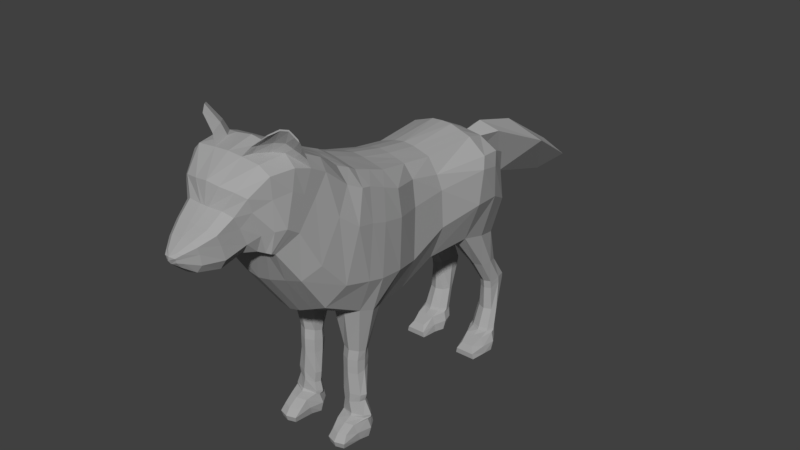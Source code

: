 # Source: Hungry_02.blend  (saved by Blender 2.77.0; exported with 4.5.12 LTS)
import bpy
from mathutils import Matrix  # noqa: F401  (used for matrix-valued properties, if any)

bpy.ops.wm.read_factory_settings(use_empty=True)
scene = bpy.context.scene
scene.name = 'Scene'

# ---- collections
col_collection_1 = bpy.data.collections.new('Collection 1'); scene.collection.children.link(col_collection_1)

# ---- materials (node trees are filled in below, after node groups)
mat_material = bpy.data.materials.new('Material')
mat_material.alpha_threshold = 0.0
mat_material.use_transparent_shadow = False
mat_material.diffuse_color = (0.3844, 0.3844, 0.3844, 1.0)
mat_material.roughness = 0.5

# ---- material node trees

# ---- world
world_world = bpy.data.worlds.new('World'); scene.world = world_world
world_world.color = (0.05088, 0.05088, 0.05088)
world_world.use_sun_shadow = False
world_world.sun_shadow_jitter_overblur = 0.0
world_world.cycles.sampling_method = 'MANUAL'

# ---- meshes
me_cube_001 = bpy.data.meshes.new('Cube.001')
me_cube_001.from_pydata([(0.09696, -0.3252, 0.4092), (0.1583, -0.3252, 0.4092), (0.1369, 0.5745, 0.5903), (0.1278, 0.5412, 1.044), (0.13, 0.1272, 0.6384), (0.1317, 0.1034, 1.127), (0.1555, -0.2163, 1.185), (0.1822, -0.2727, 0.6042), (0.19, 0.5541, 1.016), (0.19, 0.5774, 0.7782), (0.1953, 0.1272, 0.805), (0.2342, -0.2163, 1.127), (0.08479, -0.3898, 0.4244), (0.2441, -0.2165, 0.764), (0.1771, 0.1034, 1.057), (0.1555, -0.3778, 1.242), (0.1992, -0.4163, 0.6462), (0.2342, -0.3818, 1.195), (0.2566, -0.4175, 0.8041), (0.1724, 0.3239, 0.6638), (0.1506, 0.3619, 1.139), (0.2524, 0.3095, 0.8611), (0.2342, 0.3619, 1.071), (0.06544, 0.5745, 0.5903), (0.03354, 0.5412, 1.044), (0.2156, -0.6585, 1.245), (0.05146, 0.1034, 1.152), (0.05146, 0.1272, 0.6029), (0.05146, -0.2163, 1.21), (0.07915, -0.2855, 0.5609), (0.05146, -0.3778, 1.267), (0.06086, -0.4163, 0.6029), (0.08028, 0.3239, 0.6393), (0.05146, 0.3619, 1.173), (0.2098, 0.4558, 0.002055), (0.1929, 0.5295, 0.01078), (0.1916, -0.4186, 0.003091), (0.1851, -0.3556, 0.009038), (0.08391, 0.5295, 0.01078), (0.09488, -0.3556, 0.009038), (0.09297, -0.4186, 0.003091), (0.0899, 0.4558, 0.002055), (0.1278, 0.6031, 0.817), (0.07812, -0.8345, 1.061), (0.1853, 0.5588, 0.929), (0.07812, -0.5812, 1.37), (0.1953, 0.1153, 0.985), (0.2448, -0.2067, 0.9991), (0.2524, -0.3897, 1.047), (0.2524, 0.3357, 1.02), (0.2156, -0.7474, 1.135), (0.03354, 0.6031, 0.817), (0.13, -0.06602, 0.5728), (0.1317, -0.05649, 1.15), (0.1953, -0.06602, 0.728), (0.1771, -0.05649, 1.092), (0.05146, -0.06602, 0.5286), (0.05146, -0.05649, 1.175), (0.1953, -0.06125, 0.9734), (0.09604, -0.3209, 0.3459), (0.08354, -0.3957, 0.3444), (0.1629, -0.3957, 0.3444), (0.1552, -0.3209, 0.3459), (0.1157, 0.5367, 0.3338), (0.1741, 0.5367, 0.3338), (0.1043, 0.6497, 0.3328), (0.1606, 0.6497, 0.3328), (0.08354, -0.3951, 0.3781), (0.1552, -0.3191, 0.3602), (0.09604, -0.3191, 0.3602), (0.1629, -0.3951, 0.3781), (0.09604, -0.3238, 0.3273), (0.1629, -0.3957, 0.3122), (0.08354, -0.3957, 0.3122), (0.1552, -0.3238, 0.3273), (0.1741, 0.5342, 0.3519), (0.1157, 0.5342, 0.3519), (0.1043, 0.6507, 0.3434), (0.1598, 0.6507, 0.3434), (0.1157, 0.5399, 0.3117), (0.1043, 0.6482, 0.3242), (0.1615, 0.6482, 0.3242), (0.1741, 0.5399, 0.3117), (0.09488, -0.3404, 0.0994), (0.1834, -0.4503, 0.0917), (0.09297, -0.4503, 0.0917), (0.1851, -0.3404, 0.0994), (0.1055, 0.4529, 0.08201), (0.08878, 0.5647, 0.09068), (0.1847, 0.5647, 0.09068), (0.1896, 0.4529, 0.08201), (0.1803, -0.5098, 0.002925), (0.1043, -0.5098, 0.002925), (0.2002, 0.3782, 0.002055), (0.09922, 0.3782, 0.002055), (0.1179, 0.3974, 0.05753), (0.1803, -0.4939, 0.06261), (0.1043, -0.4939, 0.06261), (0.1775, 0.3974, 0.05753), (0.1882, 0.5043, 0.1096), (0.1064, 0.5043, 0.1096), (0.0902, 0.5646, 0.09761), (0.1823, 0.5646, 0.09761), (0.106, 0.4969, 0.0984), (0.08949, 0.5647, 0.09414), (0.1835, 0.5647, 0.09414), (0.1889, 0.4969, 0.0984), (0.08199, -0.3996, 0.1163), (0.1851, -0.3395, 0.1103), (0.09488, -0.3395, 0.1103), (0.1949, -0.3996, 0.1163), (0.09488, -0.3399, 0.1048), (0.1949, -0.3999, 0.1054), (0.08199, -0.3999, 0.1054), (0.1851, -0.3399, 0.1048), (0.1709, -0.8287, 1.066), (0.2156, -0.5998, 1.326), (0.1709, -0.5812, 1.366), (0.1491, -0.4741, 1.289), (0.2196, -0.4934, 1.238), (0.1968, -0.731, 0.9201), (0.2378, -0.6614, 0.97), (0.06201, -0.4741, 1.314), (0.06201, -0.7647, 0.8938), (0.2378, -0.5597, 1.135), (0.1671, -0.3898, 0.4244), (0.08276, -0.3974, 0.2116), (0.1655, -0.3485, 0.2102), (0.09546, -0.3485, 0.2102), (0.1784, -0.3974, 0.2116), (0.1734, 0.461, 0.4707), (0.1014, 0.461, 0.4707), (0.08564, 0.5921, 0.4423), (0.1475, 0.5921, 0.4423), (0.1819, 0.5394, 0.1988), (0.1105, 0.5394, 0.1988), (0.09644, 0.5932, 0.1977), (0.1731, 0.5932, 0.1977), (0.1952, -0.6079, 0.7471), (0.2503, -0.5437, 0.8384), (0.1576, -0.4173, 1.265), (0.2392, -0.4303, 1.207), (0.0476, -0.4173, 1.29), (0.05361, -0.6079, 0.6819), (0.2574, -0.4716, 1.065), (0.2156, -0.7709, 1.309), (0.07812, -0.8545, 1.071), (0.07812, -0.7513, 1.452), (0.2156, -0.8061, 1.173), (0.1709, -0.8487, 1.075), (0.2117, -0.7514, 1.391), (0.1669, -0.7513, 1.436), (0.1601, -0.9167, 1.263), (0.05923, -0.8766, 1.071), (0.05923, -0.9724, 1.354), (0.1601, -0.8817, 1.159), (0.1225, -0.8722, 1.08), (0.1601, -0.9333, 1.322), (0.1225, -0.9579, 1.344), (0.1212, -0.9443, 1.199), (0.02033, -0.9163, 1.064), (0.02033, -0.9928, 1.272), (0.1212, -0.9159, 1.125), (0.08361, -0.9105, 1.077), (0.1212, -0.9691, 1.251), (0.08361, -0.9869, 1.272), (0.07296, -1.092, 1.141), (0.07296, -1.086, 1.096), (0.04923, -1.091, 1.062), (0.07296, -1.1, 1.172), (0.04923, -1.108, 1.186), (0.0259, -1.16, 1.131), (0.0259, -1.158, 1.119), (0.0259, -1.164, 1.138), (0.1709, -0.6663, 1.409), (0.2156, -0.6756, 1.366), (0.07812, -0.6663, 1.417), (0.2156, -0.7147, 1.277), (0.07812, -0.8445, 1.066), (0.2156, -0.7768, 1.154), (0.1709, -0.8387, 1.071), (0.154, -0.8606, 1.079), (0.06868, -0.8664, 1.07), (0.06868, -0.866, 1.434), (0.1952, -0.8487, 1.172), (0.1952, -0.8558, 1.39), (0.1952, -0.8499, 1.299), (0.154, -0.866, 1.426), (0.01439, -1.052, 1.225), (0.07397, -1.05, 1.222), (0.105, -1.021, 1.158), (0.105, -1.004, 1.094), (0.105, -1.037, 1.203), (0.07397, -1.004, 1.049), (0.08828, -0.3979, 0.1602), (0.09989, -0.3462, 0.1577), (0.172, -0.3979, 0.1782), (0.1622, -0.3462, 0.1757), (0.07149, 0.6975, 1.039), (0.1379, 0.9655, 0.9223), (0.09037, 1.25, 0.7479), (0.1729, 0.4485, 0.63), (0.2372, 0.4485, 0.8488), (0.1389, 0.458, 1.112), (0.2265, 0.458, 1.063), (0.02837, 0.458, 1.129), (0.04569, 0.4485, 0.63), (0.2155, 0.5009, 0.002141), (0.07451, 0.5009, 0.002141), (0.2344, 0.4472, 0.993), (0.1791, 0.5925, 0.3397), (0.09794, 0.5925, 0.3397), (0.09794, 0.5917, 0.3543), (0.1785, 0.5917, 0.3543), (0.1796, 0.5933, 0.324), (0.09794, 0.5933, 0.324), (0.2065, 0.5153, 0.09069), (0.08009, 0.5153, 0.09069), (0.08172, 0.5338, 0.1056), (0.2039, 0.5338, 0.1056), (0.08091, 0.53, 0.09814), (0.2052, 0.53, 0.09814), (0.1753, 0.5259, 0.4652), (0.07495, 0.5259, 0.4652), (0.1932, 0.5656, 0.202), (0.08888, 0.5656, 0.202), (0.07374, -0.3569, 0.4168), (0.2145, -0.3503, 0.6252), (0.2576, -0.3384, 0.784), (0.1749, -0.3569, 0.4168), (0.1555, -0.2971, 1.214), (0.2342, -0.2991, 1.161), (0.04435, -0.3503, 0.5819), (0.05146, -0.2971, 1.239), (0.2024, -0.3772, 0.002573), (0.07658, -0.3772, 0.002573), (0.2524, -0.3138, 1.023), (0.1698, -0.3577, 0.3451), (0.07221, -0.3577, 0.3451), (0.07221, -0.3565, 0.3692), (0.1698, -0.3565, 0.3692), (0.1698, -0.3591, 0.3198), (0.07221, -0.3591, 0.3198), (0.2047, -0.3837, 0.09642), (0.07658, -0.3837, 0.09642), (0.0703, -0.3689, 0.1133), (0.211, -0.3689, 0.1133), (0.0703, -0.3693, 0.1051), (0.211, -0.3693, 0.1051), (0.1899, -0.3723, 0.2109), (0.07125, -0.3723, 0.2109), (0.1813, -0.3714, 0.177), (0.07831, -0.3714, 0.1589), (0.09181, -0.785, 1.447), (0.1286, -0.785, 1.44), (0.0879, -0.8324, 1.439), (0.1232, -0.8324, 1.436), (0.1828, -0.7252, 1.413), (0.1984, -0.7252, 1.397), (0.1841, -0.6955, 1.403), (0.1997, -0.6987, 1.389), (0.1345, -0.7352, 1.441), (0.1644, -0.7102, 1.426), (0.2116, -0.7714, 1.541), (0.2112, -0.7721, 1.535), (0.1924, -0.7958, 1.546), (0.1935, -0.7946, 1.54), (0.1646, -0.83, 1.528), (0.1668, -0.8283, 1.524), (0.2203, -0.7619, 1.526), (0.2243, -0.7581, 1.511), (0.2315, -0.748, 1.503), (0.2344, -0.7468, 1.492), (0.2354, -0.7323, 1.466), (0.04158, -1.137, 1.134), (0.04158, -1.134, 1.111), (0.02465, -1.149, 1.156), (0.04158, -1.143, 1.15), (0.02465, -1.138, 1.093), (0.2151, -0.694, 1.407), (0.157, -0.7454, 1.481), (0.1238, -0.785, 1.487), (0.09882, -0.8471, 1.472), (0.2052, -0.7137, 1.43), (0.1462, -0.7845, 1.48), (0.1112, -0.8264, 1.473), (0.1784, -0.7257, 1.466), (0.191, -0.7341, 1.452), (0.1947, -0.7108, 1.443), (0.1763, -0.7553, 1.476), (0.02102, 1.305, 0.7208), (0.08019, 0.5541, 1.044), (0.126, -0.3109, 0.4092), (0.0916, 0.1034, 1.14), (0.1035, -0.2163, 1.198), (0.1035, -0.3778, 1.255), (0.1011, 0.3619, 1.156), (0.0995, 0.5874, 0.5903), (0.09072, 0.1272, 0.6207), (0.13, -0.2647, 0.5825), (0.13, -0.4343, 0.6246), (0.1263, 0.3095, 0.6515), (0.1346, 0.5424, 0.01078), (0.1423, -0.3412, 0.009038), (0.1423, -0.4186, 0.003091), (0.1499, 0.4558, 0.002055), (0.1245, -0.8316, 1.063), (0.08019, 0.616, 0.817), (0.0916, -0.05649, 1.162), (0.09072, -0.06602, 0.5507), (0.1234, -0.3065, 0.3459), (0.1234, -0.4137, 0.3444), (0.129, 0.6627, 0.3328), (0.1449, 0.5224, 0.3338), (0.1234, -0.4131, 0.3781), (0.1234, -0.3047, 0.3602), (0.1234, -0.3094, 0.3273), (0.1234, -0.4137, 0.3122), (0.1449, 0.5199, 0.3519), (0.1286, 0.6636, 0.3434), (0.1294, 0.6611, 0.3242), (0.1449, 0.5256, 0.3117), (0.1423, -0.326, 0.0994), (0.1423, -0.4623, 0.0917), (0.1331, 0.5777, 0.09068), (0.1475, 0.4529, 0.08201), (0.1423, -0.5218, 0.002925), (0.1497, 0.3782, 0.002055), (0.1423, -0.506, 0.06261), (0.1477, 0.3974, 0.05753), (0.1473, 0.49, 0.1096), (0.1326, 0.5776, 0.09761), (0.1474, 0.4825, 0.0984), (0.1328, 0.5776, 0.09414), (0.1423, -0.4176, 0.1163), (0.1423, -0.3251, 0.1103), (0.1423, -0.4251, 0.1054), (0.1423, -0.3255, 0.1048), (0.1245, -0.5812, 1.368), (0.126, -0.4078, 0.4244), (0.1056, -0.4741, 1.301), (0.1294, -0.7479, 0.907), (0.1329, -0.3341, 0.2102), (0.1329, -0.4154, 0.2116), (0.114, 0.605, 0.4423), (0.1374, 0.4467, 0.4707), (0.1312, 0.6061, 0.1977), (0.1462, 0.5251, 0.1988), (0.1244, -0.6079, 0.7145), (0.1026, -0.4173, 1.277), (0.1245, -0.8516, 1.073), (0.09087, -0.8744, 1.075), (0.05197, -0.9134, 1.07), (0.02462, -1.091, 1.054), (0.1245, -0.8416, 1.068), (0.1245, -0.6663, 1.413), (0.1113, -0.8635, 1.075), (0.03698, -1.004, 1.042), (0.1306, -0.3318, 0.1667), (0.1301, -0.4159, 0.1692), (0.145, 0.5009, 0.002141), (0.08365, 0.458, 1.121), (0.1448, -0.3772, 0.002573), (0.1035, -0.2971, 1.226), (0.09207, 0.4519, 0.04206), (0.07934, 0.5559, 0.05181), (0.1942, 0.5559, 0.05181), (0.2065, 0.4519, 0.04206), (0.1043, 0.3773, 0.02833), (0.1943, 0.3773, 0.02833), (0.2192, 0.5122, 0.04697), (0.06919, 0.5122, 0.04697), (0.1493, 0.3773, 0.02833), (0.1326, 0.5704, 0.05181), (0.08709, -0.3362, 0.0557), (0.1954, -0.4373, 0.04772), (0.08486, -0.4373, 0.04772), (0.1925, -0.3362, 0.0557), (0.187, -0.5161, 0.03062), (0.09806, -0.5161, 0.03062), (0.2141, -0.3742, 0.05018), (0.0657, -0.3742, 0.05018), (0.1425, -0.5301, 0.03062), (0.1425, -0.3194, 0.0557), (-0.09696, -0.3252, 0.4092), (-0.1583, -0.3252, 0.4092), (-0.1369, 0.5745, 0.5903), (-0.1278, 0.5412, 1.044), (-0.13, 0.1272, 0.6384), (-0.1317, 0.1034, 1.127), (-0.1555, -0.2163, 1.185), (-0.1822, -0.2727, 0.6042), (-0.19, 0.5541, 1.016), (-0.19, 0.5774, 0.7782), (-0.1953, 0.1272, 0.805), (-0.2342, -0.2163, 1.127), (-0.08479, -0.3898, 0.4244), (-0.2441, -0.2165, 0.764), (-0.1771, 0.1034, 1.057), (-0.1555, -0.3778, 1.242), (-0.1992, -0.4163, 0.6462), (-0.2342, -0.3818, 1.195), (-0.2566, -0.4175, 0.8041), (-0.1724, 0.3239, 0.6638), (-0.1506, 0.3619, 1.139), (-0.2524, 0.3095, 0.8611), (-0.2342, 0.3619, 1.071), (-0.06544, 0.5745, 0.5903), (-0.03354, 0.5412, 1.044), (-0.2156, -0.6585, 1.245), (-0.05146, 0.1034, 1.152), (-0.05146, 0.1272, 0.6029), (-0.05146, -0.2163, 1.21), (-0.07915, -0.2855, 0.5609), (-0.05146, -0.3778, 1.267), (-0.06086, -0.4163, 0.6029), (-0.08028, 0.3239, 0.6393), (-0.05146, 0.3619, 1.173), (-0.2098, 0.4558, 0.002055), (-0.1929, 0.5295, 0.01078), (-0.1916, -0.4186, 0.003091), (-0.1851, -0.3556, 0.009038), (-0.08391, 0.5295, 0.01078), (-0.09488, -0.3556, 0.009038), (-0.09297, -0.4186, 0.003091), (-0.0899, 0.4558, 0.002055), (-0.1278, 0.6031, 0.817), (-0.07812, -0.8345, 1.061), (-0.1853, 0.5588, 0.929), (-0.07812, -0.5812, 1.37), (-0.1953, 0.1153, 0.985), (-0.2448, -0.2067, 0.9991), (-0.2524, -0.3897, 1.047), (-0.2524, 0.3357, 1.02), (-0.2156, -0.7474, 1.135), (-0.03354, 0.6031, 0.817), (-0.13, -0.06602, 0.5728), (-0.1317, -0.05649, 1.15), (-0.1953, -0.06602, 0.728), (-0.1771, -0.05649, 1.092), (-0.05146, -0.06602, 0.5286), (-0.05146, -0.05649, 1.175), (-0.1953, -0.06125, 0.9734), (-0.09604, -0.3209, 0.3459), (-0.08354, -0.3957, 0.3444), (-0.1629, -0.3957, 0.3444), (-0.1552, -0.3209, 0.3459), (-0.1157, 0.5367, 0.3338), (-0.1741, 0.5367, 0.3338), (-0.1043, 0.6497, 0.3328), (-0.1606, 0.6497, 0.3328), (-0.08354, -0.3951, 0.3781), (-0.1552, -0.3191, 0.3602), (-0.09604, -0.3191, 0.3602), (-0.1629, -0.3951, 0.3781), (-0.09604, -0.3238, 0.3273), (-0.1629, -0.3957, 0.3122), (-0.08354, -0.3957, 0.3122), (-0.1552, -0.3238, 0.3273), (-0.1741, 0.5342, 0.3519), (-0.1157, 0.5342, 0.3519), (-0.1043, 0.6507, 0.3434), (-0.1598, 0.6507, 0.3434), (-0.1157, 0.5399, 0.3117), (-0.1043, 0.6482, 0.3242), (-0.1615, 0.6482, 0.3242), (-0.1741, 0.5399, 0.3117), (-0.09488, -0.3404, 0.0994), (-0.1834, -0.4503, 0.0917), (-0.09297, -0.4503, 0.0917), (-0.1851, -0.3404, 0.0994), (-0.1055, 0.4529, 0.08201), (-0.08878, 0.5647, 0.09068), (-0.1847, 0.5647, 0.09068), (-0.1896, 0.4529, 0.08201), (-0.1803, -0.5098, 0.002925), (-0.1043, -0.5098, 0.002925), (-0.2002, 0.3782, 0.002055), (-0.09922, 0.3782, 0.002055), (-0.1179, 0.3974, 0.05753), (-0.1803, -0.4939, 0.06261), (-0.1043, -0.4939, 0.06261), (-0.1775, 0.3974, 0.05753), (-0.1882, 0.5043, 0.1096), (-0.1064, 0.5043, 0.1096), (-0.0902, 0.5646, 0.09761), (-0.1823, 0.5646, 0.09761), (-0.106, 0.4969, 0.0984), (-0.08949, 0.5647, 0.09414), (-0.1835, 0.5647, 0.09414), (-0.1889, 0.4969, 0.0984), (-0.08199, -0.3996, 0.1163), (-0.1851, -0.3395, 0.1103), (-0.09488, -0.3395, 0.1103), (-0.1949, -0.3996, 0.1163), (-0.09488, -0.3399, 0.1048), (-0.1949, -0.3999, 0.1054), (-0.08199, -0.3999, 0.1054), (-0.1851, -0.3399, 0.1048), (-0.1709, -0.8287, 1.066), (-0.2156, -0.5998, 1.326), (-0.1709, -0.5812, 1.366), (-0.1491, -0.4741, 1.289), (-0.2196, -0.4934, 1.238), (-0.1968, -0.731, 0.9201), (-0.2378, -0.6614, 0.97), (-0.06201, -0.4741, 1.314), (-0.06201, -0.7647, 0.8938), (-0.2378, -0.5597, 1.135), (-0.1671, -0.3898, 0.4244), (-0.08276, -0.3974, 0.2116), (-0.1655, -0.3485, 0.2102), (-0.09546, -0.3485, 0.2102), (-0.1784, -0.3974, 0.2116), (-0.1734, 0.461, 0.4707), (-0.1014, 0.461, 0.4707), (-0.08564, 0.5921, 0.4423), (-0.1475, 0.5921, 0.4423), (-0.1819, 0.5394, 0.1988), (-0.1105, 0.5394, 0.1988), (-0.09644, 0.5932, 0.1977), (-0.1731, 0.5932, 0.1977), (-0.1952, -0.6079, 0.7471), (-0.2503, -0.5437, 0.8384), (-0.1576, -0.4173, 1.265), (-0.2392, -0.4303, 1.207), (-0.0476, -0.4173, 1.29), (-0.05361, -0.6079, 0.6819), (-0.2574, -0.4716, 1.065), (-0.2156, -0.7709, 1.309), (-0.07812, -0.8545, 1.071), (-0.07812, -0.7513, 1.452), (-0.2156, -0.8061, 1.173), (-0.1709, -0.8487, 1.075), (-0.2117, -0.7514, 1.391), (-0.1669, -0.7513, 1.436), (-0.1601, -0.9167, 1.263), (-0.05923, -0.8766, 1.071), (-0.05923, -0.9724, 1.354), (-0.1601, -0.8817, 1.159), (-0.1225, -0.8722, 1.08), (-0.1601, -0.9333, 1.322), (-0.1225, -0.9579, 1.344), (-0.1212, -0.9443, 1.199), (-0.02033, -0.9163, 1.064), (-0.02033, -0.9928, 1.272), (-0.1212, -0.9159, 1.125), (-0.08361, -0.9105, 1.077), (-0.1212, -0.9691, 1.251), (-0.08361, -0.9869, 1.272), (-0.07296, -1.092, 1.141), (-0.07296, -1.086, 1.096), (-0.04923, -1.091, 1.062), (-0.07296, -1.1, 1.172), (-0.04923, -1.108, 1.186), (-0.0259, -1.16, 1.131), (-0.0259, -1.158, 1.119), (-0.0259, -1.164, 1.138), (-0.1709, -0.6663, 1.409), (-0.2156, -0.6756, 1.366), (-0.07812, -0.6663, 1.417), (-0.2156, -0.7147, 1.277), (-0.07812, -0.8445, 1.066), (-0.2156, -0.7768, 1.154), (-0.1709, -0.8387, 1.071), (-0.154, -0.8606, 1.079), (-0.06868, -0.8664, 1.07), (-0.06868, -0.866, 1.434), (-0.1952, -0.8487, 1.172), (-0.1952, -0.8558, 1.39), (-0.1952, -0.8499, 1.299), (-0.154, -0.866, 1.426), (-0.01439, -1.052, 1.225), (-0.07397, -1.05, 1.222), (-0.105, -1.021, 1.158), (-0.105, -1.004, 1.094), (-0.105, -1.037, 1.203), (-0.07397, -1.004, 1.049), (-0.08828, -0.3979, 0.1602), (-0.09989, -0.3462, 0.1577), (-0.172, -0.3979, 0.1782), (-0.1622, -0.3462, 0.1757), (-0.07149, 0.6975, 1.039), (-0.1379, 0.9655, 0.9223), (-0.09037, 1.25, 0.7479), (-0.1729, 0.4485, 0.63), (-0.2372, 0.4485, 0.8488), (-0.1389, 0.458, 1.112), (-0.2265, 0.458, 1.063), (-0.02837, 0.458, 1.129), (-0.04569, 0.4485, 0.63), (-0.2155, 0.5009, 0.002141), (-0.07451, 0.5009, 0.002141), (-0.2344, 0.4472, 0.993), (-0.1791, 0.5925, 0.3397), (-0.09794, 0.5925, 0.3397), (-0.09794, 0.5917, 0.3543), (-0.1785, 0.5917, 0.3543), (-0.1796, 0.5933, 0.324), (-0.09794, 0.5933, 0.324), (-0.2065, 0.5153, 0.09069), (-0.08009, 0.5153, 0.09069), (-0.08172, 0.5338, 0.1056), (-0.2039, 0.5338, 0.1056), (-0.08091, 0.53, 0.09814), (-0.2052, 0.53, 0.09814), (-0.1753, 0.5259, 0.4652), (-0.07495, 0.5259, 0.4652), (-0.1932, 0.5656, 0.202), (-0.08888, 0.5656, 0.202), (-0.07374, -0.3569, 0.4168), (-0.2145, -0.3503, 0.6252), (-0.2576, -0.3384, 0.784), (-0.1749, -0.3569, 0.4168), (-0.1555, -0.2971, 1.214), (-0.2342, -0.2991, 1.161), (-0.04435, -0.3503, 0.5819), (-0.05146, -0.2971, 1.239), (-0.2024, -0.3772, 0.002573), (-0.07658, -0.3772, 0.002573), (-0.2524, -0.3138, 1.023), (-0.1698, -0.3577, 0.3451), (-0.07221, -0.3577, 0.3451), (-0.07221, -0.3565, 0.3692), (-0.1698, -0.3565, 0.3692), (-0.1698, -0.3591, 0.3198), (-0.07221, -0.3591, 0.3198), (-0.2047, -0.3837, 0.09642), (-0.07658, -0.3837, 0.09642), (-0.0703, -0.3689, 0.1133), (-0.211, -0.3689, 0.1133), (-0.0703, -0.3693, 0.1051), (-0.211, -0.3693, 0.1051), (-0.1899, -0.3723, 0.2109), (-0.07125, -0.3723, 0.2109), (-0.1813, -0.3714, 0.177), (-0.07831, -0.3714, 0.1589), (-0.09181, -0.785, 1.447), (-0.1286, -0.785, 1.44), (-0.0879, -0.8324, 1.439), (-0.1232, -0.8324, 1.436), (-0.1828, -0.7252, 1.413), (-0.1984, -0.7252, 1.397), (-0.1841, -0.6955, 1.403), (-0.1997, -0.6987, 1.389), (-0.1345, -0.7352, 1.441), (-0.1644, -0.7102, 1.426), (-0.2116, -0.7714, 1.541), (-0.2112, -0.7721, 1.535), (-0.1924, -0.7958, 1.546), (-0.1935, -0.7946, 1.54), (-0.1646, -0.83, 1.528), (-0.1668, -0.8283, 1.524), (-0.2203, -0.7619, 1.526), (-0.2243, -0.7581, 1.511), (-0.2315, -0.748, 1.503), (-0.2344, -0.7468, 1.492), (-0.2354, -0.7323, 1.466), (-0.04158, -1.137, 1.134), (-0.04158, -1.134, 1.111), (-0.02465, -1.149, 1.156), (-0.04158, -1.143, 1.15), (-0.02465, -1.138, 1.093), (-0.2151, -0.694, 1.407), (-0.157, -0.7454, 1.481), (-0.1238, -0.785, 1.487), (-0.09882, -0.8471, 1.472), (-0.2052, -0.7137, 1.43), (-0.1462, -0.7845, 1.48), (-0.1112, -0.8264, 1.473), (-0.1784, -0.7257, 1.466), (-0.191, -0.7341, 1.452), (-0.1947, -0.7108, 1.443), (-0.1763, -0.7553, 1.476), (2.965e-14, -0.5812, 1.374), (2.965e-14, -0.8345, 1.061), (2.965e-14, 0.5438, 0.631), (2.965e-14, 0.1272, 0.5845), (2.965e-14, -0.2711, 0.5483), (2.965e-14, -0.4294, 0.5903), (2.965e-14, 0.3095, 0.6335), (2.965e-14, 0.5218, 1.073), (2.965e-14, 0.1034, 1.159), (2.965e-14, -0.2163, 1.217), (2.965e-14, -0.3778, 1.274), (2.965e-14, 0.3619, 1.176), (2.965e-14, 0.5724, 0.817), (2.965e-14, -0.06602, 0.516), (2.965e-14, -0.05649, 1.182), (2.965e-14, -0.7647, 0.8811), (2.965e-14, -0.4741, 1.321), (2.965e-14, -0.6079, 0.6693), (2.965e-14, -0.4173, 1.297), (2.965e-14, -0.7513, 1.463), (2.965e-14, -0.8545, 1.071), (2.965e-14, -0.9767, 1.362), (2.965e-14, -0.8766, 1.071), (2.965e-14, -0.9928, 1.272), (2.965e-14, -0.9163, 1.064), (2.965e-14, -1.108, 1.191), (2.965e-14, -1.091, 1.047), (2.965e-14, -1.108, 1.19), (2.965e-14, -1.17, 1.141), (2.965e-14, -1.161, 1.109), (2.965e-14, -0.6663, 1.422), (2.965e-14, -0.8445, 1.066), (2.965e-14, -0.8664, 1.07), (2.965e-14, -0.866, 1.438), (2.965e-14, -1.004, 1.034), (2.965e-14, -1.052, 1.225), (2.965e-14, -1.169, 1.126), (2.965e-14, -1.173, 1.126), (2.965e-14, -1.175, 1.128), (2.965e-14, 0.5404, 1.007), (2.965e-14, 1.313, 0.7393), (2.965e-14, 1.325, 0.7165), (2.965e-14, 1.293, 0.7006), (2.965e-14, 0.6172, 0.9366), (2.965e-14, 0.6458, 1.091), (2.965e-14, 0.8197, 0.7763), (2.965e-14, 0.8822, 1.027), (2.965e-14, 1.162, 0.6737), (2.965e-14, 1.207, 0.8222), (2.965e-14, 0.4266, 0.6242), (2.965e-14, 0.4481, 1.131), (2.965e-14, -0.3503, 0.5693), (2.965e-14, -0.2971, 1.246), (2.965e-14, -1.138, 1.088), (2.965e-14, -1.149, 1.158), (-0.02102, 1.305, 0.7208), (-0.08019, 0.5541, 1.044), (-0.126, -0.3109, 0.4092), (-0.0916, 0.1034, 1.14), (-0.1035, -0.2163, 1.198), (-0.1035, -0.3778, 1.255), (-0.1011, 0.3619, 1.156), (-0.0995, 0.5874, 0.5903), (-0.09072, 0.1272, 0.6207), (-0.13, -0.2647, 0.5825), (-0.13, -0.4343, 0.6246), (-0.1263, 0.3095, 0.6515), (-0.1346, 0.5424, 0.01078), (-0.1423, -0.3412, 0.009038), (-0.1423, -0.4186, 0.003091), (-0.1499, 0.4558, 0.002055), (-0.1245, -0.8316, 1.063), (-0.08019, 0.616, 0.817), (-0.0916, -0.05649, 1.162), (-0.09072, -0.06602, 0.5507), (-0.1234, -0.3065, 0.3459), (-0.1234, -0.4137, 0.3444), (-0.129, 0.6627, 0.3328), (-0.1449, 0.5224, 0.3338), (-0.1234, -0.4131, 0.3781), (-0.1234, -0.3047, 0.3602), (-0.1234, -0.3094, 0.3273), (-0.1234, -0.4137, 0.3122), (-0.1449, 0.5199, 0.3519), (-0.1286, 0.6636, 0.3434), (-0.1294, 0.6611, 0.3242), (-0.1449, 0.5256, 0.3117), (-0.1423, -0.326, 0.0994), (-0.1423, -0.4623, 0.0917), (-0.1331, 0.5777, 0.09068), (-0.1475, 0.4529, 0.08201), (-0.1423, -0.5218, 0.002925), (-0.1497, 0.3782, 0.002055), (-0.1423, -0.506, 0.06261), (-0.1477, 0.3974, 0.05753), (-0.1473, 0.49, 0.1096), (-0.1326, 0.5776, 0.09761), (-0.1474, 0.4825, 0.0984), (-0.1328, 0.5776, 0.09414), (-0.1423, -0.4176, 0.1163), (-0.1423, -0.3251, 0.1103), (-0.1423, -0.4251, 0.1054), (-0.1423, -0.3255, 0.1048), (-0.1245, -0.5812, 1.368), (-0.126, -0.4078, 0.4244), (-0.1056, -0.4741, 1.301), (-0.1294, -0.7479, 0.907), (-0.1329, -0.3341, 0.2102), (-0.1329, -0.4154, 0.2116), (-0.114, 0.605, 0.4423), (-0.1374, 0.4467, 0.4707), (-0.1312, 0.6061, 0.1977), (-0.1462, 0.5251, 0.1988), (-0.1244, -0.6079, 0.7145), (-0.1026, -0.4173, 1.277), (-0.1245, -0.8516, 1.073), (-0.09087, -0.8744, 1.075), (-0.05197, -0.9134, 1.07), (-0.02462, -1.091, 1.054), (-0.1245, -0.8416, 1.068), (-0.1245, -0.6663, 1.413), (-0.1113, -0.8635, 1.075), (-0.03698, -1.004, 1.042), (-0.1306, -0.3318, 0.1667), (-0.1301, -0.4159, 0.1692), (-0.145, 0.5009, 0.002141), (-0.08365, 0.458, 1.121), (-0.1448, -0.3772, 0.002573), (-0.1035, -0.2971, 1.226), (2.965e-14, -1.138, 1.091), (-0.09207, 0.4519, 0.04206), (-0.07934, 0.5559, 0.05181), (-0.1942, 0.5559, 0.05181), (-0.2065, 0.4519, 0.04206), (-0.1043, 0.3773, 0.02833), (-0.1943, 0.3773, 0.02833), (-0.2192, 0.5122, 0.04697), (-0.06919, 0.5122, 0.04697), (-0.1493, 0.3773, 0.02833), (-0.1326, 0.5704, 0.05181), (-0.08709, -0.3362, 0.0557), (-0.1954, -0.4373, 0.04772), (-0.08486, -0.4373, 0.04772), (-0.1925, -0.3362, 0.0557), (-0.187, -0.5161, 0.03062), (-0.09806, -0.5161, 0.03062), (-0.2141, -0.3742, 0.05018), (-0.0657, -0.3742, 0.05018), (-0.1425, -0.5301, 0.03062), (-0.1425, -0.3194, 0.0557)], [], [(307, 291, 3, 42), (53, 6, 11, 55), (232, 29, 0, 226), (301, 19, 4, 298), (227, 7, 13, 228), (309, 52, 7, 299), (52, 4, 10, 54), (340, 122, 45, 338), (49, 22, 14, 46), (58, 55, 11, 47), (300, 31, 12, 339), (42, 3, 8, 44), (20, 5, 14, 22), (316, 74, 127, 342), (201, 2, 9, 202), (230, 15, 17, 231), (236, 231, 17, 48), (138, 16, 18, 139), (325, 87, 95, 329), (4, 19, 21, 10), (203, 20, 22, 204), (209, 204, 22, 49), (381, 374, 39, 235), (361, 205, 33, 296), (723, 206, 32, 680), (725, 232, 31, 679), (363, 233, 30, 295), (687, 56, 29, 678), (308, 57, 28, 294), (680, 32, 27, 677), (296, 33, 26, 293), (299, 7, 1, 292), (122, 690, 674, 45), (121, 124, 25, 50), (686, 713, 24, 51), (362, 234, 36, 304), (360, 207, 34, 305), (380, 375, 36, 234), (371, 365, 38, 208), (373, 366, 35, 302), (375, 84, 96, 378), (383, 377, 37, 303), (370, 367, 34, 207), (676, 686, 51, 23), (317, 73, 126, 343), (202, 209, 49, 21), (228, 236, 48, 18), (124, 119, 116, 25), (2, 42, 44, 9), (54, 58, 47, 13), (21, 49, 46, 10), (119, 118, 117, 116), (297, 307, 42, 2), (10, 46, 58, 54), (293, 26, 57, 308), (677, 27, 56, 687), (46, 14, 55, 58), (7, 52, 54, 13), (298, 4, 52, 309), (5, 53, 55, 14), (315, 68, 62, 310), (314, 67, 60, 311), (240, 70, 61, 237), (239, 69, 59, 238), (213, 75, 64, 210), (319, 78, 66, 312), (212, 77, 65, 211), (318, 76, 63, 313), (226, 0, 69, 239), (229, 125, 70, 240), (339, 12, 67, 314), (292, 1, 68, 315), (310, 62, 74, 316), (311, 60, 73, 317), (237, 61, 72, 241), (238, 59, 71, 242), (345, 131, 76, 318), (223, 132, 77, 212), (344, 133, 78, 319), (222, 130, 75, 213), (210, 64, 82, 214), (312, 66, 81, 320), (211, 65, 80, 215), (313, 63, 79, 321), (337, 114, 86, 322), (336, 113, 85, 323), (248, 112, 84, 243), (247, 111, 83, 244), (221, 106, 90, 216), (333, 105, 89, 324), (220, 104, 88, 217), (332, 103, 87, 325), (372, 368, 94, 327), (382, 379, 92, 326), (364, 41, 94, 368), (376, 40, 92, 379), (367, 90, 98, 369), (304, 36, 91, 326), (323, 85, 97, 328), (305, 34, 93, 327), (347, 135, 100, 330), (225, 136, 101, 218), (346, 137, 102, 331), (224, 134, 99, 219), (330, 100, 103, 332), (218, 101, 104, 220), (331, 102, 105, 333), (219, 99, 106, 221), (252, 195, 109, 245), (251, 196, 110, 246), (359, 194, 107, 334), (358, 197, 108, 335), (245, 109, 111, 247), (246, 110, 112, 248), (334, 107, 113, 336), (335, 108, 114, 337), (26, 682, 688, 57), (341, 120, 115, 306), (205, 724, 685, 33), (233, 726, 684, 30), (57, 688, 683, 28), (33, 685, 682, 26), (689, 123, 43, 675), (120, 121, 50, 115), (142, 692, 690, 122), (139, 144, 124, 121), (691, 143, 123, 689), (349, 142, 122, 340), (227, 16, 125, 229), (140, 118, 119, 141), (144, 141, 119, 124), (348, 138, 120, 341), (241, 72, 129, 249), (242, 71, 128, 250), (201, 19, 130, 222), (297, 2, 133, 344), (206, 23, 132, 223), (301, 32, 131, 345), (214, 82, 134, 224), (320, 81, 137, 346), (215, 80, 136, 225), (321, 79, 135, 347), (300, 16, 138, 348), (48, 17, 141, 144), (15, 140, 141, 17), (295, 30, 142, 349), (679, 31, 143, 691), (18, 48, 144, 139), (30, 684, 692, 142), (120, 138, 139, 121), (150, 175, 260, 258), (176, 704, 693, 147), (174, 355, 176, 147, 261, 262), (177, 175, 150, 145), (705, 178, 146, 694), (179, 177, 145, 148), (354, 180, 149, 350), (180, 179, 148, 149), (356, 181, 156, 351), (706, 182, 153, 696), (183, 707, 695, 154), (181, 184, 155, 156), (186, 185, 157, 152), (187, 183, 154, 158), (184, 186, 152, 155), (185, 187, 158, 157), (154, 695, 697, 161), (156, 155, 162, 163), (152, 157, 164, 159), (158, 154, 161, 165), (155, 152, 159, 162), (157, 158, 165, 164), (351, 156, 163, 352), (696, 153, 160, 698), (189, 188, 701, 170), (191, 190, 166, 167), (192, 189, 170, 169), (357, 193, 168, 353), (188, 709, 699, 701), (193, 191, 167, 168), (190, 192, 169, 166), (275, 274, 171, 172), (277, 276, 702, 173), (727, 803, 278, 703), (278, 275, 172, 703), (274, 277, 173, 171), (276, 728, 702), (115, 50, 179, 180), (306, 115, 180, 354), (50, 25, 177, 179), (675, 43, 178, 705), (25, 116, 175, 177), (338, 45, 176, 355), (45, 674, 704, 176), (116, 117, 174, 175), (150, 151, 187, 185), (148, 145, 186, 184), (187, 151, 254, 256), (145, 150, 185, 186), (149, 148, 184, 181), (147, 693, 707, 183), (694, 146, 182, 706), (350, 149, 181, 356), (159, 164, 192, 190), (163, 162, 191, 193), (161, 697, 709, 188), (698, 160, 708), (352, 163, 193, 357), (164, 165, 189, 192), (162, 159, 190, 191), (165, 161, 188, 189), (342, 127, 197, 358), (343, 126, 194, 359), (249, 129, 196, 251), (250, 128, 195, 252), (171, 710, 703, 172), (710, 171, 173, 702), (200, 721, 716, 290), (722, 200, 290, 714), (681, 24, 198, 718), (24, 713, 717, 198), (718, 198, 199, 720), (198, 717, 719, 199), (720, 199, 200, 722), (199, 719, 721, 200), (79, 215, 225, 135), (81, 214, 224, 137), (32, 206, 223, 131), (2, 201, 222, 133), (24, 681, 724, 205), (102, 219, 221, 105), (100, 218, 220, 103), (137, 224, 219, 102), (135, 225, 218, 100), (103, 220, 217, 87), (105, 221, 216, 89), (63, 211, 215, 79), (66, 210, 214, 81), (133, 222, 213, 78), (131, 223, 212, 76), (76, 212, 211, 63), (78, 213, 210, 66), (9, 44, 209, 202), (366, 370, 207, 35), (364, 371, 208, 41), (302, 35, 207, 360), (676, 23, 206, 723), (291, 24, 205, 361), (44, 8, 204, 209), (3, 203, 204, 8), (19, 201, 202, 21), (126, 250, 252, 194), (127, 249, 251, 197), (73, 242, 250, 126), (74, 241, 249, 127), (7, 227, 229, 1), (28, 683, 726, 233), (108, 246, 248, 114), (107, 245, 247, 113), (197, 251, 246, 108), (194, 252, 245, 107), (113, 247, 244, 85), (114, 248, 243, 86), (60, 238, 242, 73), (62, 237, 241, 74), (1, 229, 240, 68), (12, 226, 239, 67), (67, 239, 238, 60), (68, 240, 237, 62), (13, 47, 236, 228), (377, 380, 234, 37), (303, 37, 234, 362), (294, 28, 233, 363), (678, 29, 232, 725), (376, 381, 235, 40), (47, 11, 231, 236), (6, 230, 231, 11), (16, 227, 228, 18), (31, 232, 226, 12), (254, 255, 256), (147, 183, 253, 261), (183, 187, 256, 255), (286, 280, 263, 269), (285, 284, 266, 268), (175, 174, 262, 259), (151, 150, 258, 257), (283, 279, 273, 272), (264, 270, 269, 263), (280, 281, 265, 263), (257, 258, 260), (273, 271, 272), (270, 272, 271, 269), (266, 265, 267, 268), (281, 282, 267, 265), (264, 263, 265, 266), (282, 285, 268, 267), (287, 283, 272, 270), (279, 288, 271, 273), (289, 287, 270, 264), (288, 286, 269, 271), (284, 289, 264, 266), (170, 701, 728, 276), (166, 169, 277, 274), (168, 167, 275, 278), (353, 168, 278, 803), (169, 170, 276, 277), (167, 166, 274, 275), (254, 151, 289, 284), (259, 262, 286, 288), (151, 257, 287, 289), (175, 259, 288, 279), (257, 260, 283, 287), (183, 255, 285, 282), (253, 183, 282, 281), (261, 253, 281, 280), (260, 175, 279, 283), (255, 254, 284, 285), (262, 261, 280, 286), (290, 716, 715), (714, 290, 715), (700, 353, 803, 727), (6, 294, 363, 230), (39, 303, 362, 235), (3, 291, 361, 203), (38, 302, 360, 208), (129, 343, 359, 196), (128, 342, 358, 195), (160, 352, 357, 708), (146, 350, 356, 182), (117, 338, 355, 174), (43, 306, 354, 178), (708, 357, 353, 700), (153, 351, 352, 160), (182, 356, 351, 153), (178, 354, 350, 146), (15, 295, 349, 140), (31, 300, 348, 143), (82, 321, 347, 134), (80, 320, 346, 136), (19, 301, 345, 130), (23, 297, 344, 132), (143, 348, 341, 123), (140, 349, 340, 118), (123, 341, 306, 43), (109, 335, 337, 111), (110, 334, 336, 112), (195, 358, 335, 109), (196, 359, 334, 110), (101, 331, 333, 104), (99, 330, 332, 106), (136, 346, 331, 101), (134, 347, 330, 99), (41, 305, 327, 94), (84, 323, 328, 96), (40, 304, 326, 92), (378, 382, 326, 91), (369, 372, 327, 93), (106, 332, 325, 90), (104, 333, 324, 88), (112, 336, 323, 84), (111, 337, 322, 83), (64, 313, 321, 82), (65, 312, 320, 80), (132, 344, 319, 77), (130, 345, 318, 75), (61, 311, 317, 72), (59, 310, 316, 71), (0, 292, 315, 69), (125, 339, 314, 70), (75, 318, 313, 64), (77, 319, 312, 65), (70, 314, 311, 61), (69, 315, 310, 59), (27, 298, 309, 56), (5, 293, 308, 53), (23, 51, 307, 297), (72, 317, 343, 129), (374, 383, 303, 39), (365, 373, 302, 38), (208, 360, 305, 41), (235, 362, 304, 40), (29, 299, 292, 0), (20, 296, 293, 5), (53, 308, 294, 6), (230, 363, 295, 15), (203, 361, 296, 20), (90, 325, 329, 98), (71, 316, 342, 128), (16, 300, 339, 125), (118, 340, 338, 117), (56, 309, 299, 29), (32, 301, 298, 27), (51, 24, 291, 307), (88, 324, 373, 365), (98, 329, 372, 369), (87, 217, 371, 364), (89, 216, 370, 366), (34, 367, 369, 93), (87, 364, 368, 95), (329, 95, 368, 372), (216, 90, 367, 370), (324, 89, 366, 373), (217, 88, 365, 371), (83, 322, 383, 374), (96, 328, 382, 378), (85, 244, 381, 376), (86, 243, 380, 377), (85, 376, 379, 97), (328, 97, 379, 382), (322, 86, 377, 383), (36, 375, 378, 91), (243, 84, 375, 380), (244, 83, 374, 381), (746, 426, 387, 730), (437, 439, 395, 390), (616, 610, 384, 413), (740, 737, 388, 403), (611, 612, 397, 391), (748, 738, 391, 436), (436, 438, 394, 388), (779, 777, 429, 506), (433, 430, 398, 406), (442, 431, 395, 439), (739, 778, 396, 415), (426, 428, 392, 387), (404, 406, 398, 389), (755, 781, 511, 458), (585, 586, 393, 386), (614, 615, 401, 399), (620, 432, 401, 615), (522, 523, 402, 400), (764, 768, 479, 471), (388, 394, 405, 403), (587, 588, 406, 404), (593, 433, 406, 588), (821, 619, 423, 814), (800, 735, 417, 589), (723, 680, 416, 590), (725, 679, 415, 616), (802, 734, 414, 617), (687, 678, 413, 440), (747, 733, 412, 441), (680, 677, 411, 416), (735, 732, 410, 417), (738, 731, 385, 391), (506, 429, 674, 690), (505, 434, 409, 508), (686, 435, 408, 713), (801, 743, 420, 618), (799, 744, 418, 591), (820, 618, 420, 815), (811, 592, 422, 805), (813, 741, 419, 806), (815, 818, 480, 468), (823, 742, 421, 817), (810, 591, 418, 807), (676, 407, 435, 686), (756, 782, 510, 457), (586, 405, 433, 593), (612, 402, 432, 620), (508, 409, 500, 503), (386, 393, 428, 426), (438, 397, 431, 442), (405, 394, 430, 433), (503, 500, 501, 502), (736, 386, 426, 746), (394, 438, 442, 430), (732, 747, 441, 410), (677, 687, 440, 411), (430, 442, 439, 398), (391, 397, 438, 436), (737, 748, 436, 388), (389, 398, 439, 437), (754, 749, 446, 452), (753, 750, 444, 451), (624, 621, 445, 454), (623, 622, 443, 453), (597, 594, 448, 459), (758, 751, 450, 462), (596, 595, 449, 461), (757, 752, 447, 460), (610, 623, 453, 384), (613, 624, 454, 509), (778, 753, 451, 396), (731, 754, 452, 385), (749, 755, 458, 446), (750, 756, 457, 444), (621, 625, 456, 445), (622, 626, 455, 443), (784, 757, 460, 515), (607, 596, 461, 516), (783, 758, 462, 517), (606, 597, 459, 514), (594, 598, 466, 448), (751, 759, 465, 450), (595, 599, 464, 449), (752, 760, 463, 447), (776, 761, 470, 498), (775, 762, 469, 497), (632, 627, 468, 496), (631, 628, 467, 495), (605, 600, 474, 490), (772, 763, 473, 489), (604, 601, 472, 488), (771, 764, 471, 487), (812, 766, 478, 808), (822, 765, 476, 819), (804, 808, 478, 425), (816, 819, 476, 424), (807, 809, 482, 474), (743, 765, 475, 420), (762, 767, 481, 469), (744, 766, 477, 418), (786, 769, 484, 519), (609, 602, 485, 520), (785, 770, 486, 521), (608, 603, 483, 518), (769, 771, 487, 484), (602, 604, 488, 485), (770, 772, 489, 486), (603, 605, 490, 483), (636, 629, 493, 579), (635, 630, 494, 580), (798, 773, 491, 578), (797, 774, 492, 581), (629, 631, 495, 493), (630, 632, 496, 494), (773, 775, 497, 491), (774, 776, 498, 492), (410, 441, 688, 682), (780, 745, 499, 504), (589, 417, 685, 724), (617, 414, 684, 726), (441, 412, 683, 688), (417, 410, 682, 685), (689, 675, 427, 507), (504, 499, 434, 505), (526, 506, 690, 692), (523, 505, 508, 528), (691, 689, 507, 527), (788, 779, 506, 526), (611, 613, 509, 400), (524, 525, 503, 502), (528, 508, 503, 525), (787, 780, 504, 522), (625, 633, 513, 456), (626, 634, 512, 455), (585, 606, 514, 403), (736, 783, 517, 386), (590, 607, 516, 407), (740, 784, 515, 416), (598, 608, 518, 466), (759, 785, 521, 465), (599, 609, 520, 464), (760, 786, 519, 463), (739, 787, 522, 400), (432, 528, 525, 401), (399, 401, 525, 524), (734, 788, 526, 414), (679, 691, 527, 415), (402, 523, 528, 432), (414, 526, 692, 684), (504, 505, 523, 522), (534, 642, 644, 559), (560, 531, 693, 704), (558, 646, 645, 531, 560, 794), (561, 529, 534, 559), (705, 694, 530, 562), (563, 532, 529, 561), (793, 789, 533, 564), (564, 533, 532, 563), (795, 790, 540, 565), (706, 696, 537, 566), (567, 538, 695, 707), (565, 540, 539, 568), (570, 536, 541, 569), (571, 542, 538, 567), (568, 539, 536, 570), (569, 541, 542, 571), (538, 545, 697, 695), (540, 547, 546, 539), (536, 543, 548, 541), (542, 549, 545, 538), (539, 546, 543, 536), (541, 548, 549, 542), (790, 791, 547, 540), (696, 698, 544, 537), (573, 554, 701, 572), (575, 551, 550, 574), (576, 553, 554, 573), (796, 792, 552, 577), (572, 701, 699, 709), (577, 552, 551, 575), (574, 550, 553, 576), (659, 556, 555, 658), (661, 557, 702, 660), (727, 703, 662, 803), (662, 703, 556, 659), (658, 555, 557, 661), (660, 702, 728), (499, 564, 563, 434), (745, 793, 564, 499), (434, 563, 561, 409), (675, 705, 562, 427), (409, 561, 559, 500), (777, 794, 560, 429), (429, 560, 704, 674), (500, 559, 558, 501), (534, 569, 571, 535), (532, 568, 570, 529), (571, 640, 638, 535), (529, 570, 569, 534), (533, 565, 568, 532), (531, 567, 707, 693), (694, 706, 566, 530), (789, 795, 565, 533), (543, 574, 576, 548), (547, 577, 575, 546), (545, 572, 709, 697), (698, 708, 544), (791, 796, 577, 547), (548, 576, 573, 549), (546, 575, 574, 543), (549, 573, 572, 545), (781, 797, 581, 511), (782, 798, 578, 510), (633, 635, 580, 513), (634, 636, 579, 512), (555, 556, 703, 710), (710, 702, 557, 555), (584, 729, 716, 721), (722, 714, 729, 584), (681, 718, 582, 408), (408, 582, 717, 713), (718, 720, 583, 582), (582, 583, 719, 717), (720, 722, 584, 583), (583, 584, 721, 719), (463, 519, 609, 599), (465, 521, 608, 598), (416, 515, 607, 590), (386, 517, 606, 585), (408, 589, 724, 681), (486, 489, 605, 603), (484, 487, 604, 602), (521, 486, 603, 608), (519, 484, 602, 609), (487, 471, 601, 604), (489, 473, 600, 605), (447, 463, 599, 595), (450, 465, 598, 594), (517, 462, 597, 606), (515, 460, 596, 607), (460, 447, 595, 596), (462, 450, 594, 597), (393, 586, 593, 428), (806, 419, 591, 810), (804, 425, 592, 811), (741, 799, 591, 419), (676, 723, 590, 407), (730, 800, 589, 408), (428, 593, 588, 392), (387, 392, 588, 587), (403, 405, 586, 585), (510, 578, 636, 634), (511, 581, 635, 633), (457, 510, 634, 626), (458, 511, 633, 625), (391, 385, 613, 611), (412, 617, 726, 683), (492, 498, 632, 630), (491, 497, 631, 629), (581, 492, 630, 635), (578, 491, 629, 636), (497, 469, 628, 631), (498, 470, 627, 632), (444, 457, 626, 622), (446, 458, 625, 621), (385, 452, 624, 613), (396, 451, 623, 610), (451, 444, 622, 623), (452, 446, 621, 624), (397, 612, 620, 431), (817, 421, 618, 820), (742, 801, 618, 421), (733, 802, 617, 412), (678, 725, 616, 413), (816, 424, 619, 821), (431, 620, 615, 395), (390, 395, 615, 614), (400, 402, 612, 611), (415, 396, 610, 616), (638, 640, 639), (531, 645, 637, 567), (567, 639, 640, 571), (670, 653, 647, 664), (669, 652, 650, 668), (559, 643, 646, 558), (535, 641, 642, 534), (667, 656, 657, 663), (648, 647, 653, 654), (664, 647, 649, 665), (641, 644, 642), (657, 656, 655), (654, 653, 655, 656), (650, 652, 651, 649), (665, 649, 651, 666), (648, 650, 649, 647), (666, 651, 652, 669), (671, 654, 656, 667), (663, 657, 655, 672), (673, 648, 654, 671), (672, 655, 653, 670), (668, 650, 648, 673), (554, 660, 728, 701), (550, 658, 661, 553), (552, 662, 659, 551), (792, 803, 662, 552), (553, 661, 660, 554), (551, 659, 658, 550), (638, 668, 673, 535), (643, 672, 670, 646), (535, 673, 671, 641), (559, 663, 672, 643), (641, 671, 667, 644), (567, 666, 669, 639), (637, 665, 666, 567), (645, 664, 665, 637), (644, 667, 663, 559), (639, 669, 668, 638), (646, 670, 664, 645), (702, 712, 711), (703, 710, 711), (711, 712, 703), (711, 710, 702), (701, 699, 728), (729, 715, 716), (714, 715, 729), (700, 727, 803, 792), (390, 614, 802, 733), (423, 619, 801, 742), (387, 587, 800, 730), (422, 592, 799, 741), (513, 580, 798, 782), (512, 579, 797, 781), (544, 708, 796, 791), (530, 566, 795, 789), (501, 558, 794, 777), (427, 562, 793, 745), (708, 700, 792, 796), (537, 544, 791, 790), (566, 537, 790, 795), (562, 530, 789, 793), (399, 524, 788, 734), (415, 527, 787, 739), (466, 518, 786, 760), (464, 520, 785, 759), (403, 514, 784, 740), (407, 516, 783, 736), (527, 507, 780, 787), (524, 502, 779, 788), (507, 427, 745, 780), (493, 495, 776, 774), (494, 496, 775, 773), (579, 493, 774, 797), (580, 494, 773, 798), (485, 488, 772, 770), (483, 490, 771, 769), (520, 485, 770, 785), (518, 483, 769, 786), (425, 478, 766, 744), (468, 480, 767, 762), (424, 476, 765, 743), (818, 475, 765, 822), (809, 477, 766, 812), (490, 474, 764, 771), (488, 472, 763, 772), (496, 468, 762, 775), (495, 467, 761, 776), (448, 466, 760, 752), (449, 464, 759, 751), (516, 461, 758, 783), (514, 459, 757, 784), (445, 456, 756, 750), (443, 455, 755, 749), (384, 453, 754, 731), (509, 454, 753, 778), (459, 448, 752, 757), (461, 449, 751, 758), (454, 445, 750, 753), (453, 443, 749, 754), (411, 440, 748, 737), (389, 437, 747, 732), (407, 736, 746, 435), (456, 513, 782, 756), (814, 423, 742, 823), (805, 422, 741, 813), (592, 425, 744, 799), (619, 424, 743, 801), (413, 384, 731, 738), (404, 389, 732, 735), (437, 390, 733, 747), (614, 399, 734, 802), (587, 404, 735, 800), (474, 482, 768, 764), (455, 512, 781, 755), (400, 509, 778, 739), (502, 501, 777, 779), (440, 413, 738, 748), (416, 411, 737, 740), (435, 746, 730, 408), (472, 805, 813, 763), (482, 809, 812, 768), (471, 804, 811, 601), (473, 806, 810, 600), (418, 477, 809, 807), (471, 479, 808, 804), (768, 812, 808, 479), (600, 810, 807, 474), (763, 813, 806, 473), (601, 811, 805, 472), (467, 814, 823, 761), (480, 818, 822, 767), (469, 816, 821, 628), (470, 817, 820, 627), (469, 481, 819, 816), (767, 822, 819, 481), (761, 823, 817, 470), (420, 475, 818, 815), (627, 820, 815, 468), (628, 821, 814, 467)])
me_cube_001.materials.append(mat_material)
me_cube_001.use_remesh_preserve_volume = False
me_cube_001.use_remesh_preserve_attributes = False
me_cube_001.use_mirror_vertex_groups = False
me_cube_001.update()
arm_armature = bpy.data.armatures.new('Armature')  # bones are not reproduced

# ---- objects
ob_armature = bpy.data.objects.new('Armature', arm_armature)
ob_cube = bpy.data.objects.new('Cube', me_cube_001)

# ---- transforms, parenting, visibility, modifiers, constraints
ob_armature.location = (0.0, 0.0, 0.0)
ob_armature.show_in_front = True
ob_armature.lineart.crease_threshold = 0.0
ob_cube.parent = ob_armature
ob_cube.location = (0.0, 0.0, 0.0)
ob_cube.lineart.crease_threshold = 0.0
_vg = ob_cube.vertex_groups.new(name='Back_01')
for _i, _w in zip([5, 14, 20, 26, 46, 53, 55, 57, 58, 293, 296, 308, 389, 398, 404, 410, 430, 437, 439, 441, 442, 682, 688, 732, 735, 747], [0.6562, 0.2437, 0.007657, 0.8622, 0.09434, 0.08065, 0.06722, 0.07244, 0.01012, 0.7813, 0.005841, 0.08056, 0.6562, 0.2437, 0.007657, 0.8622, 0.09434, 0.08066, 0.06723, 0.07245, 0.01014, 0.8965, 0.06608, 0.7813, 0.005841, 0.08057]): _vg.add([_i], _w, 'REPLACE')
_vg = ob_cube.vertex_groups.new(name='Back_02')
for _i, _w in zip([5, 6, 10, 11, 14, 15, 26, 28, 30, 46, 47, 52, 53, 54, 55, 57, 58, 230, 231, 233, 293, 294, 295, 308, 363, 389, 390, 394, 395, 398, 399, 410, 412, 414, 430, 431, 436, 437, 438, 439, 441, 442, 614, 615, 617, 682, 683, 684, 688, 726, 732, 733, 734, 747, 802], [0.08895, 0.2042, 0.01801, 0.1236, 0.108, 0.0126, 0.05708, 0.6938, 0.0109, 0.08346, 0.1053, 0.0007623, 0.7407, 0.07683, 0.6477, 0.8605, 0.4992, 0.07947, 0.04811, 0.1319, 0.073, 0.3427, 0.01699, 0.8034, 0.1077, 0.08899, 0.2072, 0.01803, 0.125, 0.108, 0.01376, 0.05709, 0.6948, 0.01123, 0.08349, 0.1058, 0.0007729, 0.7411, 0.07685, 0.648, 0.8606, 0.4994, 0.08115, 0.05005, 0.1324, 0.04641, 0.7889, 0.003783, 0.8878, 0.1285, 0.07303, 0.3465, 0.01792, 0.8037, 0.1095]): _vg.add([_i], _w, 'REPLACE')
_vg = ob_cube.vertex_groups.new(name='Back_03')
for _i, _w in zip([6, 11, 15, 17, 25, 28, 30, 43, 45, 48, 50, 115, 116, 117, 118, 119, 120, 121, 122, 123, 124, 138, 139, 140, 141, 142, 143, 144, 145, 146, 148, 149, 153, 155, 156, 174, 175, 177, 178, 179, 180, 181, 182, 184, 230, 231, 233, 259, 260, 279, 294, 295, 306, 338, 340, 341, 348, 349, 350, 351, 354, 355, 356, 363, 390, 395, 399, 401, 409, 412, 414, 427, 429, 432, 434, 499, 500, 501, 502, 503, 504, 505, 506, 507, 508, 522, 523, 524, 525, 526, 527, 528, 529, 530, 532, 533, 537, 539, 540, 558, 559, 561, 562, 563, 564, 565, 566, 568, 614, 615, 617, 643, 644, 663, 674, 675, 683, 684, 689, 690, 691, 692, 694, 696, 705, 706, 726, 733, 734, 745, 777, 779, 780, 787, 788, 789, 790, 793, 794, 795, 802], [0.06178, 0.02115, 0.498, 0.2453, 0.12, 0.09714, 0.7799, 0.09267, 0.05455, 0.02789, 0.1173, 0.108, 0.1089, 0.08305, 0.2765, 0.3687, 0.3566, 0.3416, 0.2205, 0.3712, 0.3798, 0.1001, 0.09268, 0.4976, 0.3532, 0.681, 0.0774, 0.1329, 0.0201, 0.06481, 0.06415, 0.08637, 0.02686, 0.01329, 0.05205, 0.01586, 0.03848, 0.06573, 0.07838, 0.08701, 0.09643, 0.07242, 0.04944, 0.04101, 0.2105, 0.095, 0.6622, 0.008871, 0.008463, 0.003777, 0.07939, 0.6373, 0.1001, 0.0701, 0.2504, 0.3659, 0.08984, 0.586, 0.0755, 0.03919, 0.08751, 0.0006585, 0.05989, 0.3411, 0.06312, 0.0226, 0.499, 0.2464, 0.12, 0.09761, 0.7802, 0.09268, 0.05457, 0.02804, 0.1173, 0.108, 0.1089, 0.0831, 0.2767, 0.3689, 0.3566, 0.3416, 0.2206, 0.3712, 0.3799, 0.1001, 0.09269, 0.4981, 0.3538, 0.6812, 0.0774, 0.133, 0.02012, 0.06482, 0.06416, 0.08638, 0.02686, 0.0133, 0.05205, 0.01589, 0.03852, 0.06575, 0.07838, 0.08703, 0.09644, 0.07243, 0.04944, 0.04103, 0.2131, 0.09622, 0.6631, 0.0089, 0.00849, 0.003803, 0.02622, 0.0824, 0.09779, 0.826, 0.3736, 0.2009, 0.07015, 0.699, 0.05506, 0.01529, 0.06843, 0.03382, 0.7529, 0.08084, 0.6381, 0.1001, 0.07014, 0.2506, 0.3659, 0.08984, 0.5864, 0.07551, 0.0392, 0.08752, 0.0006828, 0.0599, 0.3444]): _vg.add([_i], _w, 'REPLACE')
_vg = ob_cube.vertex_groups.new(name='Neck')
for _i, _w in zip([15, 17, 25, 30, 45, 50, 115, 116, 117, 118, 119, 120, 121, 122, 124, 140, 141, 142, 144, 145, 147, 148, 149, 150, 151, 152, 154, 155, 156, 157, 158, 159, 164, 165, 174, 175, 176, 177, 179, 180, 181, 183, 184, 185, 186, 187, 230, 231, 233, 253, 254, 255, 256, 257, 258, 259, 260, 261, 262, 263, 264, 265, 266, 267, 268, 269, 270, 271, 272, 273, 279, 280, 281, 282, 283, 284, 285, 286, 287, 288, 289, 295, 306, 338, 340, 341, 349, 350, 354, 355, 356, 363, 399, 401, 409, 414, 429, 434, 499, 500, 501, 502, 503, 504, 505, 506, 508, 524, 525, 526, 528, 529, 531, 532, 533, 534, 535, 536, 538, 539, 540, 541, 542, 543, 548, 549, 558, 559, 560, 561, 563, 564, 565, 567, 568, 569, 570, 571, 614, 615, 617, 637, 638, 639, 640, 641, 642, 643, 644, 645, 646, 647, 648, 649, 650, 651, 652, 653, 654, 655, 656, 657, 663, 664, 665, 666, 667, 668, 669, 670, 671, 672, 673, 674, 684, 690, 692, 693, 695, 704, 707, 734, 745, 777, 779, 780, 788, 789, 793, 794, 795, 802], [0.1479, 0.1148, 0.5343, 0.1079, 0.8781, 0.1853, 0.06542, 0.6888, 0.7748, 0.5866, 0.4021, 0.01943, 0.05433, 0.7297, 0.1959, 0.2696, 0.197, 0.2533, 0.06109, 0.3205, 0.5372, 0.1445, 0.05851, 0.4404, 0.4548, 0.06961, 0.0691, 0.05435, 0.008018, 0.09005, 0.07917, 0.0006115, 0.01667, 0.009802, 0.7155, 0.637, 0.8246, 0.496, 0.1685, 0.06198, 0.04454, 0.2334, 0.09555, 0.2084, 0.1556, 0.2132, 0.03839, 0.02128, 0.002702, 0.4657, 0.3998, 0.3325, 0.2971, 0.4969, 0.5002, 0.6226, 0.5669, 0.5664, 0.6166, 0.4859, 0.4864, 0.4784, 0.4783, 0.4597, 0.4582, 0.4918, 0.4944, 0.5006, 0.5039, 0.5192, 0.574, 0.5196, 0.4724, 0.3769, 0.5283, 0.4424, 0.4011, 0.5433, 0.494, 0.5577, 0.472, 0.1349, 0.02999, 0.8276, 0.6631, 0.003282, 0.2758, 0.02069, 0.02558, 0.7737, 0.00447, 0.02544, 0.1481, 0.1152, 0.5344, 0.108, 0.8781, 0.1853, 0.06542, 0.6889, 0.7749, 0.5866, 0.4021, 0.01944, 0.05434, 0.7297, 0.1959, 0.2697, 0.1972, 0.2533, 0.06112, 0.3205, 0.5372, 0.1445, 0.05851, 0.4404, 0.4548, 0.06961, 0.0691, 0.05435, 0.008019, 0.09005, 0.07917, 0.0006121, 0.01667, 0.009802, 0.7155, 0.637, 0.8246, 0.496, 0.1685, 0.06198, 0.04455, 0.2334, 0.09555, 0.2084, 0.1556, 0.2132, 0.03936, 0.02198, 0.002945, 0.4657, 0.3998, 0.3325, 0.2971, 0.4969, 0.5002, 0.6226, 0.5669, 0.5664, 0.6166, 0.4859, 0.4864, 0.4784, 0.4783, 0.4597, 0.4582, 0.4918, 0.4944, 0.5006, 0.5039, 0.5192, 0.574, 0.5196, 0.4724, 0.3769, 0.5283, 0.4424, 0.4011, 0.5433, 0.494, 0.5577, 0.472, 0.9212, 0.09767, 0.7668, 0.2534, 0.5263, 0.06534, 0.8668, 0.2042, 0.135, 0.02999, 0.8276, 0.6631, 0.003286, 0.2758, 0.02069, 0.02558, 0.7737, 0.004471, 0.02631]): _vg.add([_i], _w, 'REPLACE')
_vg = ob_cube.vertex_groups.new(name='Head')
for _i, _w in zip([25, 43, 45, 50, 115, 116, 117, 118, 119, 120, 121, 123, 124, 138, 139, 143, 144, 145, 146, 147, 148, 149, 150, 151, 152, 153, 154, 155, 156, 157, 158, 159, 160, 161, 162, 163, 164, 165, 166, 167, 169, 170, 174, 175, 176, 177, 178, 179, 180, 181, 182, 183, 184, 185, 186, 187, 188, 189, 190, 191, 192, 193, 253, 254, 255, 256, 257, 258, 259, 260, 261, 262, 263, 264, 265, 266, 267, 268, 269, 270, 271, 272, 273, 279, 280, 281, 282, 283, 284, 285, 286, 287, 288, 289, 306, 338, 341, 348, 350, 351, 352, 354, 355, 356, 357, 409, 427, 429, 434, 499, 500, 501, 502, 503, 504, 505, 507, 508, 522, 523, 527, 528, 529, 530, 531, 532, 533, 534, 535, 536, 537, 538, 539, 540, 541, 542, 543, 544, 545, 546, 547, 548, 549, 550, 551, 553, 554, 558, 559, 560, 561, 562, 563, 564, 565, 566, 567, 568, 569, 570, 571, 572, 573, 574, 575, 576, 577, 637, 638, 639, 640, 641, 642, 643, 644, 645, 646, 647, 648, 649, 650, 651, 652, 653, 654, 655, 656, 657, 663, 664, 665, 666, 667, 668, 669, 670, 671, 672, 673, 674, 675, 689, 691, 693, 694, 695, 696, 697, 698, 699, 701, 704, 705, 706, 707, 708, 709, 745, 777, 780, 787, 789, 790, 791, 793, 794, 795, 796], [0.2362, 0.5472, 0.05139, 0.5189, 0.5715, 0.1396, 0.103, 0.007049, 0.03842, 0.21, 0.1863, 0.2201, 0.09557, 0.05846, 0.05325, 0.03972, 0.01253, 0.5856, 0.529, 0.45, 0.644, 0.5931, 0.513, 0.5161, 0.7784, 0.4775, 0.8276, 0.6739, 0.5438, 0.8038, 0.8161, 0.6816, 0.2725, 0.7131, 0.5123, 0.4409, 0.7195, 0.7147, 0.03463, 0.01497, 0.06079, 0.0549, 0.2303, 0.2836, 0.1491, 0.3632, 0.5409, 0.5869, 0.584, 0.5888, 0.5035, 0.736, 0.6872, 0.7358, 0.7478, 0.7434, 0.1887, 0.2127, 0.1742, 0.1401, 0.225, 0.101, 0.5162, 0.5749, 0.6396, 0.6708, 0.4633, 0.4531, 0.3247, 0.3765, 0.4079, 0.3472, 0.4912, 0.4905, 0.4988, 0.4989, 0.5181, 0.5193, 0.485, 0.4815, 0.4746, 0.4691, 0.4479, 0.3751, 0.4548, 0.5048, 0.5983, 0.4313, 0.534, 0.5747, 0.4279, 0.4742, 0.4071, 0.5019, 0.5595, 0.0756, 0.2181, 0.05258, 0.5619, 0.509, 0.3881, 0.5623, 0.187, 0.5431, 0.08025, 0.2362, 0.5472, 0.05139, 0.5189, 0.5715, 0.1396, 0.103, 0.007058, 0.03843, 0.21, 0.1863, 0.2201, 0.09557, 0.05846, 0.05325, 0.03972, 0.01254, 0.5856, 0.529, 0.45, 0.644, 0.5931, 0.513, 0.5161, 0.7784, 0.4775, 0.8276, 0.6739, 0.5438, 0.8038, 0.8161, 0.6816, 0.2725, 0.7131, 0.5123, 0.4409, 0.7195, 0.7147, 0.03463, 0.01497, 0.06079, 0.0549, 0.2303, 0.2836, 0.1491, 0.3632, 0.5409, 0.5869, 0.584, 0.5888, 0.5035, 0.736, 0.6872, 0.7358, 0.7478, 0.7434, 0.1887, 0.2127, 0.1742, 0.1401, 0.225, 0.101, 0.5162, 0.5749, 0.6396, 0.6708, 0.4633, 0.4531, 0.3247, 0.3765, 0.4079, 0.3472, 0.4912, 0.4905, 0.4988, 0.4989, 0.5181, 0.5193, 0.485, 0.4815, 0.4746, 0.4691, 0.4479, 0.3751, 0.4548, 0.5048, 0.5983, 0.4313, 0.534, 0.5747, 0.4279, 0.4742, 0.4071, 0.5019, 0.01473, 0.5539, 0.2091, 0.03032, 0.4652, 0.5196, 0.8367, 0.4474, 0.7192, 0.2575, 0.04769, 0.04458, 0.1174, 0.5402, 0.4828, 0.7678, 0.07218, 0.1865, 0.5595, 0.0756, 0.2181, 0.05258, 0.5619, 0.509, 0.3881, 0.5623, 0.187, 0.5431, 0.08025]): _vg.add([_i], _w, 'REPLACE')
_vg = ob_cube.vertex_groups.new(name='Nose')
for _i, _w in zip([43, 50, 115, 120, 121, 123, 145, 146, 148, 149, 152, 153, 154, 155, 156, 157, 158, 159, 160, 161, 162, 163, 164, 165, 166, 167, 168, 169, 170, 171, 172, 173, 177, 178, 179, 180, 181, 182, 184, 185, 186, 187, 188, 189, 190, 191, 192, 193, 274, 275, 276, 277, 278, 306, 341, 350, 351, 352, 353, 354, 356, 357, 427, 434, 499, 504, 505, 507, 529, 530, 532, 533, 536, 537, 538, 539, 540, 541, 542, 543, 544, 545, 546, 547, 548, 549, 550, 551, 552, 553, 554, 555, 556, 557, 561, 562, 563, 564, 565, 566, 568, 569, 570, 571, 572, 573, 574, 575, 576, 577, 658, 659, 660, 661, 662, 675, 689, 694, 695, 696, 697, 698, 699, 700, 701, 702, 703, 705, 706, 708, 709, 710, 711, 712, 727, 728, 745, 780, 789, 790, 791, 792, 793, 795, 796, 803], [0.2556, 0.06408, 0.1555, 0.06151, 0.02759, 0.08495, 0.01458, 0.3303, 0.08697, 0.1826, 0.1288, 0.4386, 0.09771, 0.211, 0.3285, 0.09055, 0.09515, 0.2761, 0.6994, 0.262, 0.4422, 0.5188, 0.2365, 0.2494, 0.9551, 0.9651, 0.9768, 0.9358, 0.9424, 0.9956, 0.9968, 0.9947, 0.001606, 0.2907, 0.07459, 0.1689, 0.2255, 0.3883, 0.1295, 0.02157, 0.05985, 0.0117, 0.8039, 0.7766, 0.8144, 0.8484, 0.762, 0.8903, 0.9891, 0.992, 0.9903, 0.9856, 0.9963, 0.2114, 0.07522, 0.2599, 0.3887, 0.5805, 0.9814, 0.2345, 0.3167, 0.9125, 0.2556, 0.06408, 0.1555, 0.06151, 0.02759, 0.08495, 0.01458, 0.3303, 0.08697, 0.1826, 0.1288, 0.4386, 0.09771, 0.211, 0.3285, 0.09055, 0.09515, 0.2761, 0.6994, 0.262, 0.4422, 0.5188, 0.2365, 0.2494, 0.9551, 0.9651, 0.9768, 0.9358, 0.9424, 0.9956, 0.9968, 0.9947, 0.001606, 0.2907, 0.07459, 0.1689, 0.2255, 0.3883, 0.1295, 0.02157, 0.05985, 0.0117, 0.8039, 0.7766, 0.8144, 0.8484, 0.762, 0.8903, 0.9891, 0.992, 0.9903, 0.9856, 0.9963, 0.2771, 0.0822, 0.3664, 0.09352, 0.4841, 0.2572, 0.7145, 0.9492, 0.9825, 0.9508, 0.9983, 0.9997, 0.3188, 0.4299, 0.9211, 0.8063, 0.998, 0.9975, 0.9971, 0.9977, 0.997, 0.2114, 0.07522, 0.2599, 0.3887, 0.5805, 0.9814, 0.2345, 0.3167, 0.9125, 0.9981]): _vg.add([_i], _w, 'REPLACE')
_vg = ob_cube.vertex_groups.new(name='Shoulder.l')
for _i, _w in zip([6, 11, 13, 15, 17, 18, 25, 28, 30, 47, 48, 50, 53, 55, 57, 58, 116, 118, 119, 120, 121, 124, 138, 139, 140, 141, 142, 144, 228, 230, 231, 233, 236, 294, 295, 308, 340, 349, 363, 683, 726], [0.6715, 0.7261, 0.06375, 0.2709, 0.4887, 0.0225, 0.04038, 0.1722, 0.06258, 0.6453, 0.4627, 0.0015, 0.1019, 0.1372, 0.01796, 0.1618, 0.01825, 0.07514, 0.1195, 0.01641, 0.05967, 0.1493, 0.003054, 0.06264, 0.1626, 0.3011, 0.01869, 0.3577, 0.003771, 0.6187, 0.6957, 0.1544, 0.5044, 0.5334, 0.1658, 0.06736, 0.04003, 0.09258, 0.4846, 0.05001, 0.04168]): _vg.add([_i], _w, 'REPLACE')
_vg = ob_cube.vertex_groups.new(name='Leg_Front_Upper.l')
for _i, _w in zip([4, 6, 7, 10, 11, 12, 13, 15, 16, 17, 18, 25, 29, 31, 43, 47, 48, 50, 52, 54, 55, 56, 58, 115, 119, 120, 121, 123, 124, 125, 138, 139, 140, 141, 143, 144, 146, 148, 149, 156, 178, 179, 180, 181, 182, 184, 226, 227, 228, 230, 231, 232, 236, 292, 298, 299, 300, 306, 309, 341, 348, 350, 354, 356, 413, 415, 436, 440, 504, 505, 507, 522, 523, 527, 616, 675, 678, 679, 687, 689, 691, 705, 725, 738, 739, 748, 780, 787], [0.01902, 0.003112, 0.9192, 0.02976, 0.07514, 0.01191, 0.7939, 0.02282, 0.9666, 0.1081, 0.9203, 0.03009, 0.7849, 0.7897, 0.04617, 0.198, 0.4669, 0.07845, 0.2664, 0.3087, 0.008689, 0.1977, 0.08379, 0.06916, 0.05242, 0.2522, 0.2886, 0.1752, 0.1577, 0.006764, 0.6835, 0.7318, 0.01287, 0.1047, 0.5387, 0.4039, 0.01794, 0.03078, 0.05455, 0.01146, 0.03169, 0.05609, 0.06132, 0.03961, 0.0009927, 0.00662, 0.00541, 0.9553, 0.9488, 0.01846, 0.1124, 0.7496, 0.4782, 0.008706, 0.008765, 0.8578, 0.9055, 0.05908, 0.2348, 0.2162, 0.6386, 0.03911, 0.05161, 0.01888, 0.08964, 0.1299, 0.04612, 0.1016, 0.04305, 0.003672, 0.1037, 0.09539, 0.01406, 0.2881, 0.1427, 0.01369, 0.4226, 0.4547, 0.148, 0.1465, 0.4207, 0.002868, 0.4437, 0.01171, 0.02622, 0.07088, 0.0699, 0.1648]): _vg.add([_i], _w, 'REPLACE')
_vg = ob_cube.vertex_groups.new(name='Leg_Front_Lower.l')
for _i, _w in zip([0, 1, 7, 12, 29, 31, 59, 60, 61, 62, 67, 68, 69, 70, 71, 72, 73, 74, 125, 226, 227, 229, 232, 237, 238, 239, 240, 241, 242, 292, 299, 300, 310, 311, 314, 315, 316, 317, 339, 678, 679, 725], [0.9127, 0.9235, 0.008107, 0.9427, 0.07987, 0.05802, 0.1471, 0.2242, 0.2198, 0.15, 0.7689, 0.2616, 0.2595, 0.7937, 0.0547, 0.04017, 0.04684, 0.05249, 0.9549, 0.9354, 0.008326, 0.9481, 0.07795, 0.23, 0.2413, 0.6506, 0.7106, 0.05398, 0.0609, 0.9007, 0.05217, 0.02903, 0.1357, 0.2202, 0.7892, 0.2289, 0.05093, 0.04565, 0.9582, 0.0124, 0.01511, 0.03435]): _vg.add([_i], _w, 'REPLACE')
_vg = ob_cube.vertex_groups.new(name='Foot_Front.l')
for _i, _w in zip([0, 1, 36, 37, 39, 40, 59, 60, 61, 62, 67, 68, 69, 70, 71, 72, 73, 74, 83, 84, 85, 86, 107, 108, 109, 110, 111, 112, 113, 114, 126, 127, 128, 129, 194, 195, 196, 197, 226, 229, 234, 235, 237, 238, 239, 240, 241, 242, 243, 244, 245, 246, 247, 248, 249, 250, 251, 252, 292, 303, 304, 310, 311, 314, 315, 316, 317, 322, 323, 334, 335, 336, 337, 342, 343, 358, 359, 362, 374, 375, 377, 380, 381, 383], [0.06107, 0.05203, 0.05533, 0.1849, 0.1513, 0.01086, 0.8499, 0.7732, 0.778, 0.8472, 0.2229, 0.7332, 0.7352, 0.2001, 0.9442, 0.9524, 0.95, 0.9465, 0.9048, 0.08718, 0.03076, 0.728, 0.5667, 0.7731, 0.9472, 0.4915, 0.9283, 0.3638, 0.3232, 0.751, 0.9817, 0.9878, 0.9967, 0.9692, 0.8989, 0.9911, 0.8936, 0.9704, 0.01095, 0.002137, 0.1224, 0.0929, 0.7678, 0.7557, 0.342, 0.2844, 0.9443, 0.9379, 0.3602, 0.2956, 0.7518, 0.5058, 0.6545, 0.4829, 0.9757, 0.9882, 0.9133, 0.9465, 0.06578, 0.1962, 0.01158, 0.8608, 0.7777, 0.2052, 0.7646, 0.948, 0.95, 0.8912, 0.003558, 0.2446, 0.9304, 0.1409, 0.9129, 0.9969, 0.9699, 0.9936, 0.8626, 0.09065, 0.479, 0.06379, 0.4469, 0.221, 0.1567, 0.5156]): _vg.add([_i], _w, 'REPLACE')
_vg = ob_cube.vertex_groups.new(name='Toes_Front.l')
for _i, _w in zip([36, 37, 39, 40, 83, 84, 85, 86, 91, 92, 96, 97, 107, 108, 109, 110, 111, 112, 113, 114, 129, 194, 196, 197, 234, 235, 243, 244, 245, 246, 247, 248, 251, 252, 303, 304, 322, 323, 326, 328, 334, 335, 336, 337, 343, 359, 362, 374, 375, 376, 377, 378, 379, 380, 381, 382, 383], [0.9447, 0.8151, 0.8487, 0.9696, 0.09521, 0.9128, 0.9596, 0.2719, 0.9895, 0.9975, 0.9756, 0.993, 0.4331, 0.2268, 0.05283, 0.5082, 0.07167, 0.636, 0.6768, 0.2489, 0.002808, 0.1004, 0.105, 0.007967, 0.8776, 0.9071, 0.6397, 0.7043, 0.2481, 0.494, 0.3454, 0.5169, 0.08557, 0.05297, 0.8038, 0.9692, 0.1088, 0.9732, 0.9974, 0.9949, 0.7552, 0.06956, 0.859, 0.08708, 0.001895, 0.1364, 0.9093, 0.521, 0.9362, 0.9831, 0.5531, 0.9884, 1.0, 0.7789, 0.8433, 0.998, 0.4844]): _vg.add([_i], _w, 'REPLACE')
_vg = ob_cube.vertex_groups.new(name='Shoulder.r')
for _i, _w in zip([390, 395, 397, 399, 401, 402, 409, 412, 414, 431, 432, 434, 437, 439, 441, 442, 500, 502, 503, 504, 505, 508, 522, 523, 524, 525, 526, 528, 612, 614, 615, 617, 620, 683, 726, 733, 734, 747, 779, 788, 802], [0.6661, 0.7227, 0.06362, 0.2688, 0.4862, 0.02246, 0.04021, 0.1702, 0.06192, 0.644, 0.4625, 0.001425, 0.1012, 0.1365, 0.01735, 0.1614, 0.01796, 0.07467, 0.1189, 0.01634, 0.05961, 0.1491, 0.003019, 0.06261, 0.1615, 0.2997, 0.01805, 0.3574, 0.003725, 0.6131, 0.6921, 0.1524, 0.5043, 0.04884, 0.04053, 0.5272, 0.1641, 0.0668, 0.03938, 0.09177, 0.4785]): _vg.add([_i], _w, 'REPLACE')
_vg = ob_cube.vertex_groups.new(name='Leg_Front_Upper.r')
for _i, _w in zip([29, 31, 52, 56, 120, 121, 123, 138, 139, 143, 232, 299, 300, 309, 341, 348, 388, 390, 391, 394, 395, 396, 397, 399, 400, 401, 402, 409, 413, 415, 427, 431, 432, 434, 436, 438, 439, 440, 442, 499, 503, 504, 505, 507, 508, 509, 522, 523, 524, 525, 527, 528, 530, 532, 533, 540, 562, 563, 564, 565, 566, 568, 610, 611, 612, 614, 615, 616, 620, 675, 678, 679, 687, 689, 691, 705, 725, 731, 737, 738, 739, 745, 748, 780, 787, 789, 793, 795], [0.08964, 0.1299, 0.04612, 0.1016, 0.04305, 0.003672, 0.1037, 0.09539, 0.01406, 0.2881, 0.1427, 0.01171, 0.02622, 0.07088, 0.0699, 0.1648, 0.01903, 0.004088, 0.9192, 0.02978, 0.07588, 0.01191, 0.794, 0.02329, 0.9666, 0.1086, 0.9203, 0.03012, 0.7849, 0.7897, 0.04617, 0.1986, 0.4669, 0.07845, 0.2664, 0.3087, 0.008942, 0.1977, 0.08393, 0.06916, 0.05251, 0.2522, 0.2886, 0.1752, 0.1578, 0.006764, 0.6835, 0.7318, 0.01315, 0.105, 0.5387, 0.404, 0.01794, 0.03079, 0.05456, 0.01147, 0.03169, 0.05609, 0.06132, 0.03961, 0.0009942, 0.006624, 0.00541, 0.9553, 0.9488, 0.0195, 0.1132, 0.7496, 0.4782, 0.01369, 0.4226, 0.4547, 0.148, 0.1465, 0.4207, 0.002869, 0.4437, 0.008706, 0.008768, 0.8578, 0.9055, 0.05908, 0.2348, 0.2162, 0.6386, 0.03911, 0.05161, 0.01888]): _vg.add([_i], _w, 'REPLACE')
_vg = ob_cube.vertex_groups.new(name='Leg_Front_Lower.r')
for _i, _w in zip([384, 385, 391, 396, 413, 415, 443, 444, 445, 446, 451, 452, 453, 454, 455, 456, 457, 458, 509, 610, 611, 613, 616, 621, 622, 623, 624, 625, 626, 678, 679, 725, 731, 738, 739, 749, 750, 753, 754, 755, 756, 778], [0.9127, 0.9235, 0.008107, 0.9427, 0.07987, 0.05802, 0.1471, 0.2242, 0.2198, 0.15, 0.7689, 0.2616, 0.2595, 0.7937, 0.0547, 0.04017, 0.04684, 0.05249, 0.9549, 0.9354, 0.008326, 0.9481, 0.07795, 0.23, 0.2413, 0.6506, 0.7106, 0.05398, 0.0609, 0.0124, 0.01511, 0.03435, 0.9007, 0.05217, 0.02903, 0.1357, 0.2202, 0.7892, 0.2289, 0.05093, 0.04565, 0.9582]): _vg.add([_i], _w, 'REPLACE')
_vg = ob_cube.vertex_groups.new(name='Foot_Front.r')
for _i, _w in zip([384, 385, 420, 421, 423, 424, 443, 444, 445, 446, 451, 452, 453, 454, 455, 456, 457, 458, 467, 468, 469, 470, 491, 492, 493, 494, 495, 496, 497, 498, 510, 511, 512, 513, 578, 579, 580, 581, 610, 613, 618, 619, 621, 622, 623, 624, 625, 626, 627, 628, 629, 630, 631, 632, 633, 634, 635, 636, 731, 742, 743, 749, 750, 753, 754, 755, 756, 761, 762, 773, 774, 775, 776, 781, 782, 797, 798, 801, 814, 815, 817, 820, 821, 823], [0.06107, 0.05203, 0.05533, 0.1849, 0.1513, 0.01086, 0.8499, 0.7732, 0.778, 0.8472, 0.2229, 0.7332, 0.7352, 0.2001, 0.9442, 0.9524, 0.95, 0.9465, 0.9048, 0.08718, 0.03076, 0.728, 0.5667, 0.7731, 0.9472, 0.4915, 0.9283, 0.3638, 0.3232, 0.751, 0.9817, 0.9878, 0.9967, 0.9692, 0.8989, 0.9911, 0.8936, 0.9704, 0.01095, 0.002137, 0.1224, 0.0929, 0.7678, 0.7557, 0.342, 0.2844, 0.9443, 0.9379, 0.3602, 0.2956, 0.7518, 0.5058, 0.6545, 0.4829, 0.9757, 0.9882, 0.9133, 0.9465, 0.06578, 0.1962, 0.01158, 0.8608, 0.7777, 0.2052, 0.7646, 0.948, 0.95, 0.8912, 0.003558, 0.2446, 0.9304, 0.1409, 0.9129, 0.9969, 0.9699, 0.9936, 0.8626, 0.09065, 0.479, 0.06379, 0.4469, 0.221, 0.1567, 0.5156]): _vg.add([_i], _w, 'REPLACE')
_vg = ob_cube.vertex_groups.new(name='Toes_Front.r')
for _i, _w in zip([420, 421, 423, 424, 467, 468, 469, 470, 475, 476, 480, 481, 491, 492, 493, 494, 495, 496, 497, 498, 513, 578, 580, 581, 618, 619, 627, 628, 629, 630, 631, 632, 635, 636, 742, 743, 761, 762, 765, 767, 773, 774, 775, 776, 782, 798, 801, 814, 815, 816, 817, 818, 819, 820, 821, 822, 823], [0.9447, 0.8151, 0.8487, 0.9696, 0.09521, 0.9128, 0.9596, 0.2719, 0.9895, 0.9975, 0.9756, 0.993, 0.4331, 0.2268, 0.05283, 0.5082, 0.07167, 0.636, 0.6768, 0.2489, 0.002808, 0.1004, 0.105, 0.007967, 0.8776, 0.9071, 0.6397, 0.7043, 0.2481, 0.494, 0.3454, 0.5169, 0.08557, 0.05297, 0.8038, 0.9692, 0.1088, 0.9732, 0.9974, 0.9949, 0.7552, 0.06956, 0.859, 0.08708, 0.001895, 0.1364, 0.9093, 0.521, 0.9362, 0.9831, 0.5531, 0.9884, 1.0, 0.7789, 0.8433, 0.998, 0.4844]): _vg.add([_i], _w, 'REPLACE')
_vg = ob_cube.vertex_groups.new(name='LowerBack')
for _i, _w in zip([20, 33, 296, 404, 417, 685, 724, 735], [0.01125, 0.2194, 0.08109, 0.01125, 0.2194, 0.2392, 0.007514, 0.08109]): _vg.add([_i], _w, 'REPLACE')
_vg = ob_cube.vertex_groups.new(name='Tail_01')
for _i, _w in zip([3, 8, 9, 20, 24, 33, 42, 44, 203, 204, 205, 209, 291, 296, 307, 361, 387, 392, 393, 404, 408, 417, 426, 428, 587, 588, 589, 593, 681, 685, 724, 730, 735, 746, 800], [0.4102, 0.1967, 0.02252, 0.0692, 0.06029, 0.2396, 0.01946, 0.08678, 0.2702, 0.09491, 0.7432, 0.004079, 0.3972, 0.1256, 0.01338, 0.6017, 0.4102, 0.1967, 0.02252, 0.0692, 0.06029, 0.2396, 0.01946, 0.08678, 0.2702, 0.09491, 0.7432, 0.004079, 0.08498, 0.2541, 0.7532, 0.3972, 0.1256, 0.01338, 0.6017]): _vg.add([_i], _w, 'REPLACE')
_vg = ob_cube.vertex_groups.new(name='Tail_02')
for _i, _w in zip([3, 8, 9, 24, 42, 44, 51, 198, 199, 203, 204, 205, 291, 307, 361, 387, 392, 393, 408, 426, 428, 435, 582, 583, 587, 588, 589, 681, 686, 713, 717, 718, 719, 720, 724, 730, 746, 800], [0.2361, 0.1141, 0.006746, 0.9235, 0.05471, 0.06367, 0.1085, 0.9015, 0.002915, 0.05955, 0.02195, 0.1123, 0.4366, 0.08048, 0.07974, 0.2361, 0.1141, 0.006746, 0.9235, 0.05471, 0.06367, 0.1085, 0.9015, 0.002915, 0.05955, 0.02195, 0.1123, 0.9014, 0.1394, 0.9868, 0.9796, 0.9742, 0.06108, 0.09311, 0.1047, 0.4366, 0.08048, 0.07974]): _vg.add([_i], _w, 'REPLACE')
_vg = ob_cube.vertex_groups.new(name='Tail_03')
for _i, _w in zip([198, 199, 582, 583, 719, 720, 722], [0.09134, 0.8935, 0.09134, 0.8935, 0.9104, 0.9009, 0.05523]): _vg.add([_i], _w, 'REPLACE')
_vg = ob_cube.vertex_groups.new(name='Tail_04')
for _i, _w in zip([199, 200, 290, 583, 584, 714, 715, 716, 719, 721, 722, 729], [0.08042, 0.9851, 0.9971, 0.08042, 0.9851, 0.9954, 0.9972, 0.9984, 0.006978, 0.9746, 0.94, 0.9971]): _vg.add([_i], _w, 'REPLACE')
_vg = ob_cube.vertex_groups.new(name='Hip.l')
for _i, _w in zip([3, 5, 8, 9, 14, 20, 21, 22, 33, 42, 44, 46, 49, 202, 203, 204, 205, 209, 291, 293, 296, 307, 361, 404, 417, 589, 685, 724, 735], [0.2029, 0.05012, 0.3515, 0.05905, 0.05706, 0.7708, 0.04107, 0.7351, 0.3006, 0.06017, 0.187, 0.05065, 0.5001, 0.06678, 0.566, 0.6423, 0.08018, 0.4548, 0.08521, 0.01992, 0.6502, 0.02484, 0.2406, 0.0121, 0.2209, 0.01583, 0.2479, 0.05342, 0.0819]): _vg.add([_i], _w, 'REPLACE')
_vg = ob_cube.vertex_groups.new(name='Leg_Back_Upper.l')
for _i, _w in zip([2, 3, 4, 8, 9, 10, 14, 19, 20, 21, 22, 23, 27, 32, 42, 44, 46, 49, 51, 54, 130, 201, 202, 203, 204, 206, 209, 291, 297, 298, 301, 307, 345, 361, 407, 411, 416, 426, 428, 435, 590, 676, 677, 680, 686, 723, 736, 740, 746], [0.2387, 0.1458, 0.1049, 0.3463, 0.6344, 0.148, 0.05269, 0.8944, 0.03847, 0.875, 0.1963, 0.1792, 0.05896, 0.721, 0.6159, 0.6408, 0.09297, 0.4541, 0.4893, 0.03023, 0.06227, 0.9001, 0.8774, 0.06922, 0.2182, 0.765, 0.5041, 0.07052, 0.1803, 0.08378, 0.8057, 0.5716, 0.03331, 0.008148, 0.06046, 0.002512, 0.08326, 0.07776, 0.0146, 0.2242, 0.08187, 0.2172, 0.0267, 0.2892, 0.3533, 0.4087, 0.02181, 0.02391, 0.1365]): _vg.add([_i], _w, 'REPLACE')
_vg = ob_cube.vertex_groups.new(name='Leg_Back_Lower.l')
for _i, _w in zip([2, 9, 23, 32, 42, 51, 63, 64, 65, 66, 75, 76, 77, 78, 79, 80, 81, 82, 130, 131, 132, 133, 201, 202, 206, 210, 211, 212, 213, 214, 215, 222, 223, 297, 301, 307, 312, 313, 318, 319, 320, 321, 344, 345, 407, 435, 676, 680, 686, 723, 736, 746], [0.734, 0.2091, 0.6816, 0.05239, 0.1335, 0.07646, 0.7527, 0.6582, 0.4927, 0.489, 0.8845, 0.9628, 0.5641, 0.5299, 0.09541, 0.4423, 0.4529, 0.193, 0.934, 0.9742, 0.9691, 0.9493, 0.08582, 0.003586, 0.1083, 0.5247, 0.4135, 0.7517, 0.7583, 0.27, 0.1664, 0.9679, 0.9725, 0.7426, 0.006416, 0.1065, 0.4964, 0.7082, 0.9338, 0.5257, 0.4714, 0.1614, 0.9486, 0.9527, 0.06373, 0.03934, 0.2633, 2.946e-05, 0.05645, 0.06022, 0.01792, 0.007631]): _vg.add([_i], _w, 'REPLACE')
_vg = ob_cube.vertex_groups.new(name='Foot_Back.l')
for _i, _w in zip([34, 35, 38, 63, 64, 65, 66, 75, 76, 77, 78, 79, 80, 81, 82, 87, 88, 89, 90, 99, 100, 101, 102, 103, 104, 105, 106, 132, 133, 134, 135, 136, 137, 207, 208, 210, 211, 212, 213, 214, 215, 216, 217, 218, 219, 220, 221, 224, 225, 302, 312, 313, 318, 319, 320, 321, 324, 325, 330, 331, 332, 333, 344, 346, 347, 360, 365, 366, 367, 370, 371, 373], [0.01034, 0.1727, 0.1347, 0.247, 0.3406, 0.511, 0.5114, 0.1138, 0.0231, 0.4425, 0.4706, 0.9044, 0.5594, 0.5473, 0.8056, 0.06324, 0.8549, 0.8358, 0.09311, 0.7025, 0.7417, 0.8977, 0.8851, 0.3929, 0.8768, 0.8617, 0.4577, 0.05096, 0.03747, 0.9744, 0.9928, 0.9842, 0.9742, 0.08507, 0.07415, 0.4748, 0.5864, 0.2477, 0.241, 0.7295, 0.8336, 0.4586, 0.3813, 0.8112, 0.7692, 0.6693, 0.6452, 0.977, 0.9883, 0.1459, 0.505, 0.2907, 0.06371, 0.4761, 0.5296, 0.8378, 0.9114, 0.06196, 0.6763, 0.9501, 0.3372, 0.9316, 0.05419, 0.9762, 0.9861, 0.04002, 0.4762, 0.4814, 0.04482, 0.2053, 0.1669, 0.5135]): _vg.add([_i], _w, 'REPLACE')
_vg = ob_cube.vertex_groups.new(name='Toes_Back.l')
for _i, _w in zip([34, 35, 38, 41, 87, 88, 89, 90, 93, 94, 95, 98, 99, 100, 101, 102, 103, 104, 105, 106, 207, 208, 216, 217, 218, 219, 220, 221, 302, 305, 324, 325, 327, 329, 330, 331, 332, 333, 360, 364, 365, 366, 367, 368, 369, 370, 371, 372, 373], [0.9698, 0.8273, 0.8652, 0.9801, 0.9367, 0.1446, 0.1633, 0.9068, 0.9928, 0.9981, 0.9892, 0.985, 0.297, 0.2581, 0.1017, 0.1137, 0.607, 0.1227, 0.1373, 0.5419, 0.9149, 0.9258, 0.5409, 0.6185, 0.1885, 0.2298, 0.3304, 0.3541, 0.8541, 0.9906, 0.08796, 0.938, 0.9992, 0.9925, 0.3234, 0.04794, 0.6626, 0.06766, 0.955, 0.976, 0.5237, 0.5184, 0.9526, 0.9993, 0.9921, 0.7945, 0.8331, 0.9987, 0.4864]): _vg.add([_i], _w, 'REPLACE')
_vg = ob_cube.vertex_groups.new(name='Hip.r')
for _i, _w in zip([20, 33, 205, 296, 387, 389, 392, 393, 398, 404, 405, 406, 417, 426, 428, 430, 433, 586, 587, 588, 589, 593, 685, 724, 730, 732, 735, 746, 800], [0.0121, 0.2209, 0.01583, 0.0819, 0.2029, 0.05012, 0.3515, 0.05905, 0.05706, 0.7708, 0.04107, 0.7351, 0.3006, 0.06017, 0.187, 0.05065, 0.5001, 0.06678, 0.566, 0.6423, 0.08018, 0.4548, 0.2479, 0.05342, 0.08521, 0.01992, 0.6502, 0.02484, 0.2406]): _vg.add([_i], _w, 'REPLACE')
_vg = ob_cube.vertex_groups.new(name='Leg_Back_Upper.r')
for _i, _w in zip([23, 27, 32, 42, 44, 51, 206, 297, 301, 307, 386, 387, 388, 392, 393, 394, 398, 403, 404, 405, 406, 407, 411, 416, 426, 428, 430, 433, 435, 438, 514, 585, 586, 587, 588, 590, 593, 676, 677, 680, 686, 723, 730, 736, 737, 740, 746, 784, 800], [0.06046, 0.002512, 0.08326, 0.07776, 0.0146, 0.2242, 0.08187, 0.02181, 0.02391, 0.1365, 0.2387, 0.1458, 0.1049, 0.3463, 0.6344, 0.148, 0.05269, 0.8944, 0.03847, 0.875, 0.1963, 0.1792, 0.05896, 0.721, 0.6159, 0.6408, 0.09297, 0.4541, 0.4893, 0.03023, 0.06227, 0.9001, 0.8774, 0.06922, 0.2182, 0.765, 0.5041, 0.2172, 0.0267, 0.2892, 0.3533, 0.4087, 0.07052, 0.1803, 0.08378, 0.8057, 0.5716, 0.03331, 0.008148]): _vg.add([_i], _w, 'REPLACE')
_vg = ob_cube.vertex_groups.new(name='Leg_Back_Lower.r')
for _i, _w in zip([23, 51, 297, 307, 386, 393, 407, 416, 426, 435, 447, 448, 449, 450, 459, 460, 461, 462, 463, 464, 465, 466, 514, 515, 516, 517, 585, 586, 590, 594, 595, 596, 597, 598, 599, 606, 607, 676, 680, 686, 723, 736, 740, 746, 751, 752, 757, 758, 759, 760, 783, 784], [0.06373, 0.03934, 0.01792, 0.007631, 0.734, 0.2091, 0.6816, 0.05239, 0.1335, 0.07646, 0.7527, 0.6582, 0.4927, 0.489, 0.8845, 0.9628, 0.5641, 0.5299, 0.09541, 0.4423, 0.4529, 0.193, 0.934, 0.9742, 0.9691, 0.9493, 0.08582, 0.003586, 0.1083, 0.5247, 0.4135, 0.7517, 0.7583, 0.27, 0.1664, 0.9679, 0.9725, 0.2633, 2.945e-05, 0.05645, 0.06022, 0.7426, 0.006416, 0.1065, 0.4964, 0.7082, 0.9338, 0.5257, 0.4714, 0.1614, 0.9486, 0.9527]): _vg.add([_i], _w, 'REPLACE')
_vg = ob_cube.vertex_groups.new(name='Foot_Back.r')
for _i, _w in zip([418, 419, 422, 447, 448, 449, 450, 459, 460, 461, 462, 463, 464, 465, 466, 471, 472, 473, 474, 483, 484, 485, 486, 487, 488, 489, 490, 516, 517, 518, 519, 520, 521, 591, 592, 594, 595, 596, 597, 598, 599, 600, 601, 602, 603, 604, 605, 608, 609, 741, 751, 752, 757, 758, 759, 760, 763, 764, 769, 770, 771, 772, 783, 785, 786, 799, 805, 806, 807, 810, 811, 813], [0.01034, 0.1727, 0.1347, 0.247, 0.3406, 0.511, 0.5114, 0.1138, 0.0231, 0.4425, 0.4706, 0.9044, 0.5594, 0.5473, 0.8056, 0.06324, 0.8549, 0.8358, 0.09311, 0.7025, 0.7417, 0.8977, 0.8851, 0.3929, 0.8768, 0.8617, 0.4577, 0.05096, 0.03747, 0.9744, 0.9928, 0.9842, 0.9742, 0.08507, 0.07415, 0.4748, 0.5864, 0.2477, 0.241, 0.7295, 0.8336, 0.4586, 0.3813, 0.8112, 0.7692, 0.6693, 0.6452, 0.977, 0.9883, 0.1459, 0.505, 0.2907, 0.06371, 0.4761, 0.5296, 0.8378, 0.9114, 0.06196, 0.6763, 0.9501, 0.3372, 0.9316, 0.05419, 0.9762, 0.9861, 0.04002, 0.4762, 0.4814, 0.04482, 0.2053, 0.1669, 0.5135]): _vg.add([_i], _w, 'REPLACE')
_vg = ob_cube.vertex_groups.new(name='Toes_Back.r')
for _i, _w in zip([418, 419, 422, 425, 471, 472, 473, 474, 477, 478, 479, 482, 483, 484, 485, 486, 487, 488, 489, 490, 591, 592, 600, 601, 602, 603, 604, 605, 741, 744, 763, 764, 766, 768, 769, 770, 771, 772, 799, 804, 805, 806, 807, 808, 809, 810, 811, 812, 813], [0.9698, 0.8273, 0.8652, 0.9801, 0.9367, 0.1446, 0.1633, 0.9068, 0.9928, 0.9981, 0.9892, 0.985, 0.297, 0.2581, 0.1017, 0.1137, 0.607, 0.1227, 0.1373, 0.5419, 0.9149, 0.9258, 0.5409, 0.6185, 0.1885, 0.2298, 0.3304, 0.3541, 0.8541, 0.9906, 0.08796, 0.938, 0.9992, 0.9925, 0.3234, 0.04794, 0.6626, 0.06766, 0.955, 0.976, 0.5237, 0.5184, 0.9526, 0.9993, 0.9921, 0.7945, 0.8331, 0.9987, 0.4864]): _vg.add([_i], _w, 'REPLACE')
_vg = ob_cube.vertex_groups.new(name='Stomack')
for _i, _w in zip([4, 5, 7, 10, 13, 14, 19, 21, 26, 27, 29, 32, 46, 47, 52, 53, 54, 55, 56, 58, 293, 298, 299, 301, 309, 388, 389, 391, 394, 397, 398, 403, 405, 410, 411, 413, 416, 430, 431, 436, 437, 438, 439, 440, 442, 677, 678, 680, 687, 723, 732, 737, 738, 740, 748], [0.8228, 0.1527, 0.01125, 0.7357, 0.09761, 0.4957, 0.06737, 0.06046, 0.009039, 0.8632, 0.009093, 0.1276, 0.6328, 0.01446, 0.6039, 0.02787, 0.5199, 0.08742, 0.63, 0.1851, 0.07166, 0.8452, 0.04354, 0.1158, 0.6189, 0.8228, 0.1527, 0.01125, 0.7357, 0.09762, 0.4957, 0.06737, 0.06046, 0.00904, 0.8632, 0.009093, 0.1276, 0.6328, 0.01464, 0.6039, 0.0279, 0.5199, 0.08744, 0.63, 0.1851, 0.8702, 0.08123, 0.3629, 0.6365, 0.06055, 0.07166, 0.8452, 0.04354, 0.1158, 0.6189]): _vg.add([_i], _w, 'REPLACE')
_m = ob_cube.modifiers.new('Armature', 'ARMATURE')
_m.object = ob_armature

# ---- collection membership
col_collection_1.objects.link(ob_armature)
col_collection_1.objects.link(ob_cube)

# ---- scene / render settings (as saved in the file)
scene.frame_start = 1; scene.frame_end = 21; scene.frame_set(0)
scene.render.engine = 'BLENDER_EEVEE_NEXT'
scene.render.image_settings.file_format = 'JPEG'
scene.render.fps = 25
scene.render.dither_intensity = 0.0
scene.cycles.use_denoising = False
scene.cycles.samples = 128
scene.cycles.sampling_pattern = 'TABULATED_SOBOL'
scene.cycles.light_sampling_threshold = 0.0
scene.cycles.use_adaptive_sampling = False
scene.cycles.use_light_tree = False
scene.cycles.blur_glossy = 0.0
scene.cycles.sample_clamp_indirect = 0.0
scene.view_settings.view_transform = 'Standard'
bpy.context.view_layer.update()

# ---- added for rendering (the .blend has no active camera and no usable light): camera, sun
cam_auto = bpy.data.cameras.new('AutoCamera')
cam_auto.lens = 50.0
cam_auto.sensor_width = 36.0
cam_auto.clip_end = 1000.0
ob_auto_camera = bpy.data.objects.new('AutoCamera', cam_auto)
scene.collection.objects.link(ob_auto_camera)
ob_auto_camera.location = (2.75998, -3.23659, 2.98187)
ob_auto_camera.rotation_euler = (1.09748, -7.21219e-08, 0.694738)
scene.camera = ob_auto_camera
light_auto_sun = bpy.data.lights.new('AutoSun', 'SUN')
light_auto_sun.energy = 3.0
light_auto_sun.angle = 0.0523599
ob_auto_sun = bpy.data.objects.new('AutoSun', light_auto_sun)
scene.collection.objects.link(ob_auto_sun)
ob_auto_sun.rotation_euler = (0.872665, 0.174533, 0.523599)
bpy.context.view_layer.update()
